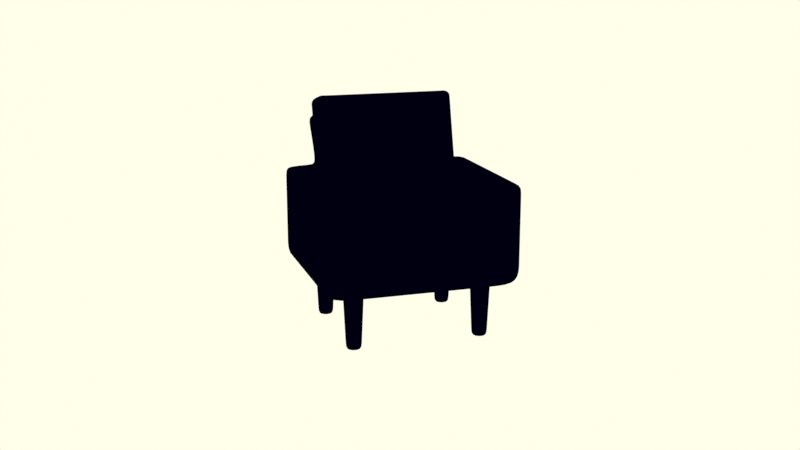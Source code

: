 # Source: prop_chair3.blend  (saved by Blender 4.2.66; exported with 4.5.12 LTS)
import bpy
from mathutils import Matrix  # noqa: F401  (used for matrix-valued properties, if any)

bpy.ops.wm.read_factory_settings(use_empty=True)
scene = bpy.context.scene
scene.name = 'Scene'

# ---- collections
col_collection = bpy.data.collections.new('Collection'); scene.collection.children.link(col_collection)

# ---- materials (node trees are filled in below, after node groups)
mat_chair_body = bpy.data.materials.new('Chair Body')
mat_border = bpy.data.materials.new('Border')
mat_border.use_backface_culling = True
mat_floor = bpy.data.materials.new('Floor')

# ---- material node trees
mat_chair_body.use_nodes = True; mat_chair_body.node_tree.nodes.clear()
_N = mat_chair_body.node_tree.nodes; _L = mat_chair_body.node_tree.links
n0 = _N.new('ShaderNodeBsdfPrincipled'); n0.name = 'Principled BSDF'; n0.location = (10, 300)
n1 = _N.new('ShaderNodeOutputMaterial'); n1.name = 'Material Output'; n1.location = (689, 304)
n2 = _N.new('ShaderNodeShaderToRGB'); n2.name = 'Shader to RGB'; n2.location = (280, 336)
n3 = _N.new('ShaderNodeValToRGB'); n3.name = 'Color Ramp'; n3.location = (430, 389)
n3.color_ramp.interpolation = 'CONSTANT'
while len(n3.color_ramp.elements) > 1: n3.color_ramp.elements.remove(n3.color_ramp.elements[-1])
n3.color_ramp.elements[0].position = 0.0; n3.color_ramp.elements[0].color = (0.0, 0.0, 0.01161, 1.0)
_e = n3.color_ramp.elements.new(0.1534); _e.color = (0.02029, 0.02122, 0.06125, 1.0)
_e = n3.color_ramp.elements.new(0.3614); _e.color = (0.04666, 0.04817, 0.0999, 1.0)
_e = n3.color_ramp.elements.new(0.8955); _e.color = (0.6038, 0.6038, 0.807, 1.0)
_L.new(n0.outputs[0], n2.inputs[0])
_L.new(n2.outputs[0], n3.inputs[0])
_L.new(n3.outputs[0], n1.inputs[0])
n1.is_active_output = True
mat_border.use_nodes = True; mat_border.node_tree.nodes.clear()
_N = mat_border.node_tree.nodes; _L = mat_border.node_tree.links
n0 = _N.new('ShaderNodeOutputMaterial'); n0.name = 'Material Output'; n0.location = (300, 300)
n1 = _N.new('ShaderNodeEmission'); n1.name = 'Emission'; n1.location = (57, 302)
n1.inputs[0].default_value = (0.0, 0.0, 0.005133, 1.0)
_L.new(n1.outputs[0], n0.inputs[0])
n0.is_active_output = True
mat_floor.use_nodes = True; mat_floor.node_tree.nodes.clear()
_N = mat_floor.node_tree.nodes; _L = mat_floor.node_tree.links
n0 = _N.new('ShaderNodeBsdfPrincipled'); n0.name = 'Principled BSDF'; n0.location = (10, 300)
n1 = _N.new('ShaderNodeOutputMaterial'); n1.name = 'Material Output'; n1.location = (689, 304)
n2 = _N.new('ShaderNodeShaderToRGB'); n2.name = 'Shader to RGB'; n2.location = (280, 336)
n3 = _N.new('ShaderNodeValToRGB'); n3.name = 'Color Ramp'; n3.location = (430, 389)
n3.color_ramp.interpolation = 'CONSTANT'
while len(n3.color_ramp.elements) > 1: n3.color_ramp.elements.remove(n3.color_ramp.elements[-1])
n3.color_ramp.elements[0].position = 0.0; n3.color_ramp.elements[0].color = (0.9911, 0.9911, 0.5972, 1.0)
_e = n3.color_ramp.elements.new(0.1534); _e.color = (0.9911, 0.9911, 0.6654, 1.0)
_e = n3.color_ramp.elements.new(0.3614); _e.color = (1.0, 1.0, 0.8228, 1.0)
_e = n3.color_ramp.elements.new(0.8955); _e.color = (0.9346, 1.0, 0.8269, 1.0)
_L.new(n0.outputs[0], n2.inputs[0])
_L.new(n2.outputs[0], n3.inputs[0])
_L.new(n3.outputs[0], n1.inputs[0])
n1.is_active_output = True

# ---- world
world_world = bpy.data.worlds.new('World'); scene.world = world_world
world_world.use_nodes = True; world_world.node_tree.nodes.clear()
_N = world_world.node_tree.nodes; _L = world_world.node_tree.links
n0 = _N.new('ShaderNodeOutputWorld'); n0.name = 'World Output'; n0.location = (300, 300)
n1 = _N.new('ShaderNodeBackground'); n1.name = 'Background'; n1.location = (10, 300)
n1.inputs[0].default_value = (0.05088, 0.05088, 0.05088, 1.0)
_L.new(n1.outputs[0], n0.inputs[0])
n0.is_active_output = True
world_world.color = (0.05088, 0.05088, 0.05088)
world_world.sun_shadow_jitter_overblur = 0.0

# ---- cameras
cam_camera = bpy.data.cameras.new('Camera')
cam_camera.clip_end = 100.0
cam_camera.ortho_scale = 7.314

# ---- lights
light_light = bpy.data.lights.new('Light', 'POINT')
light_light.use_shadow = False
light_light.energy = 300.0
light_light.shadow_soft_size = 1.456
light_spot = bpy.data.lights.new('Spot', 'SPOT')
light_spot.use_shadow = False
light_spot.energy = 3000.0
light_spot.spot_size = 0.8827

# ---- meshes
me_cube_001 = bpy.data.meshes.new('Cube.001')
me_cube_001.from_pydata([(-1.0, -1.0, -1.0), (-1.0, -1.0, 1.0), (-1.0, 1.0, -1.0), (-1.0, 1.0, 1.0), (1.0, -1.0, -1.0), (1.0, -1.0, 1.0), (1.0, 1.0, -1.0), (1.0, 1.0, 1.0), (0.9175, 1.0, -1.0), (-0.9175, 1.0, -1.0), (-0.9175, 1.0, 1.0), (0.9175, 1.0, 1.0), (-0.9175, -1.0, -1.0), (0.9175, -1.0, -1.0), (0.9175, -1.0, 1.0), (-0.9175, -1.0, 1.0), (-1.0, 0.868, -1.0), (-1.0, -0.868, -1.0), (-1.0, -0.868, 1.0), (-1.0, 0.868, 1.0), (1.0, -0.868, -1.0), (1.0, 0.868, -1.0), (1.0, 0.868, 1.0), (1.0, -0.868, 1.0), (0.9175, 0.868, 1.0), (0.9175, -0.868, 1.0), (-0.9175, 0.868, 1.0), (-0.9175, -0.868, 1.0), (-0.9175, 0.868, -1.0), (-0.9175, -0.868, -1.0), (0.9175, 0.868, -1.0), (0.9175, -0.868, -1.0), (-1.0, -1.0, 0.0), (-1.0, 1.0, 0.0), (1.0, 1.0, 0.0), (1.0, -1.0, 0.0), (0.9175, -1.0, 0.0), (-0.9175, -1.0, 0.0), (-0.9175, 1.0, 0.0), (0.9175, 1.0, 0.0), (1.0, 0.868, 0.0), (1.0, -0.868, 0.0), (-1.0, -0.868, 0.0), (-1.0, 0.868, 0.0)], [], [(43, 19, 3, 33), (39, 11, 7, 34), (41, 23, 5, 35), (37, 15, 1, 32), (31, 20, 4, 13), (27, 18, 1, 15), (23, 25, 14, 5), (25, 27, 15, 14), (17, 29, 12, 0), (29, 31, 13, 12), (35, 5, 14, 36), (36, 14, 15, 37), (33, 3, 10, 38), (38, 10, 11, 39), (9, 8, 30, 28), (28, 30, 31, 29), (2, 9, 28, 16), (16, 28, 29, 17), (11, 10, 26, 24), (24, 26, 27, 25), (7, 11, 24, 22), (22, 24, 25, 23), (10, 3, 19, 26), (26, 19, 18, 27), (8, 6, 21, 30), (30, 21, 20, 31), (34, 7, 22, 40), (40, 22, 23, 41), (32, 1, 18, 42), (42, 18, 19, 43), (17, 42, 43, 16), (0, 32, 42, 17), (21, 40, 41, 20), (6, 34, 40, 21), (9, 38, 39, 8), (2, 33, 38, 9), (13, 36, 37, 12), (4, 35, 36, 13), (12, 37, 32, 0), (20, 41, 35, 4), (8, 39, 34, 6), (16, 43, 33, 2)])
me_cube_001.polygons.foreach_set('use_smooth', [True] * 42)
_uv = me_cube_001.uv_layers.new(name='UVMap')
_uv.uv.foreach_set('vector', [0.5, 0.2335, 0.625, 0.2335, 0.625, 0.25, 0.5, 0.25, 0.5, 0.4897, 0.625, 0.4897, 0.625, 0.5, 0.5, 0.5, 0.5, 0.7335, 0.625, 0.7335, 0.625, 0.75, 0.5, 0.75, 0.5, 0.9897, 0.625, 0.9897, 0.625, 1.0, 0.5, 1.0, 0.3647, 0.7335, 0.375, 0.7335, 0.375, 0.75, 0.3647, 0.75, 0.8647, 0.7335, 0.875, 0.7335, 0.875, 0.75, 0.8647, 0.75, 0.625, 0.7335, 0.6353, 0.7335, 0.6353, 0.75, 0.625, 0.75, 0.6353, 0.7335, 0.8647, 0.7335, 0.8647, 0.75, 0.6353, 0.75, 0.125, 0.7335, 0.1353, 0.7335, 0.1353, 0.75, 0.125, 0.75, 0.1353, 0.7335, 0.3647, 0.7335, 0.3647, 0.75, 0.1353, 0.75, 0.5, 0.75, 0.625, 0.75, 0.625, 0.7603, 0.5, 0.7603, 0.5, 0.7603, 0.625, 0.7603, 0.625, 0.9897, 0.5, 0.9897, 0.5, 0.25, 0.625, 0.25, 0.625, 0.2603, 0.5, 0.2603, 0.5, 0.2603, 0.625, 0.2603, 0.625, 0.4897, 0.5, 0.4897, 0.1353, 0.5, 0.3647, 0.5, 0.3647, 0.5165, 0.1353, 0.5165, 0.1353, 0.5165, 0.3647, 0.5165, 0.3647, 0.7335, 0.1353, 0.7335, 0.125, 0.5, 0.1353, 0.5, 0.1353, 0.5165, 0.125, 0.5165, 0.125, 0.5165, 0.1353, 0.5165, 0.1353, 0.7335, 0.125, 0.7335, 0.6353, 0.5, 0.8647, 0.5, 0.8647, 0.5165, 0.6353, 0.5165, 0.6353, 0.5165, 0.8647, 0.5165, 0.8647, 0.7335, 0.6353, 0.7335, 0.625, 0.5, 0.6353, 0.5, 0.6353, 0.5165, 0.625, 0.5165, 0.625, 0.5165, 0.6353, 0.5165, 0.6353, 0.7335, 0.625, 0.7335, 0.8647, 0.5, 0.875, 0.5, 0.875, 0.5165, 0.8647, 0.5165, 0.8647, 0.5165, 0.875, 0.5165, 0.875, 0.7335, 0.8647, 0.7335, 0.3647, 0.5, 0.375, 0.5, 0.375, 0.5165, 0.3647, 0.5165, 0.3647, 0.5165, 0.375, 0.5165, 0.375, 0.7335, 0.3647, 0.7335, 0.5, 0.5, 0.625, 0.5, 0.625, 0.5165, 0.5, 0.5165, 0.5, 0.5165, 0.625, 0.5165, 0.625, 0.7335, 0.5, 0.7335, 0.5, 0.0, 0.625, 0.0, 0.625, 0.0165, 0.5, 0.0165, 0.5, 0.0165, 0.625, 0.0165, 0.625, 0.2335, 0.5, 0.2335, 0.375, 0.0165, 0.5, 0.0165, 0.5, 0.2335, 0.375, 0.2335, 0.375, 0.0, 0.5, 0.0, 0.5, 0.0165, 0.375, 0.0165, 0.375, 0.5165, 0.5, 0.5165, 0.5, 0.7335, 0.375, 0.7335, 0.375, 0.5, 0.5, 0.5, 0.5, 0.5165, 0.375, 0.5165, 0.375, 0.2603, 0.5, 0.2603, 0.5, 0.4897, 0.375, 0.4897, 0.375, 0.25, 0.5, 0.25, 0.5, 0.2603, 0.375, 0.2603, 0.375, 0.7603, 0.5, 0.7603, 0.5, 0.9897, 0.375, 0.9897, 0.375, 0.75, 0.5, 0.75, 0.5, 0.7603, 0.375, 0.7603, 0.375, 0.9897, 0.5, 0.9897, 0.5, 1.0, 0.375, 1.0, 0.375, 0.7335, 0.5, 0.7335, 0.5, 0.75, 0.375, 0.75, 0.375, 0.4897, 0.5, 0.4897, 0.5, 0.5, 0.375, 0.5, 0.375, 0.2335, 0.5, 0.2335, 0.5, 0.25, 0.375, 0.25])
me_cube_001.materials.append(mat_chair_body)
me_cube_001.materials.append(mat_border)
me_cube_001.update()
me_cube_003 = bpy.data.meshes.new('Cube.003')
me_cube_003.from_pydata([(-1.0, -1.0, -1.0), (-1.0, -1.0, 1.0), (-1.0, 1.0, -1.0), (-1.0, 1.0, 1.0), (-0.7021, 1.0, -1.0), (-0.7021, -1.0, 1.0), (-0.7021, 1.0, 1.0), (-0.7021, -1.0, -1.0), (-1.0, -0.7652, -1.0), (-1.0, -0.7652, 1.0), (-0.7021, -0.7652, -1.0), (-0.7021, -0.7652, 1.0), (-1.0, -0.7652, 6.716), (-1.0, 1.0, 6.716), (-0.7021, -1.0, 6.716), (-1.0, -1.0, 6.716), (-0.7021, 1.0, 6.716), (-0.7021, -0.7652, 6.716), (-1.0, -0.7156, 1.0), (-1.0, -0.7156, -1.0), (-0.7021, -0.7156, -1.0), (-0.7021, -0.7156, 1.0), (-1.0, -0.7156, 6.716), (-0.7021, -0.7156, 6.716), (-0.05828, 1.0, 1.0), (-0.05828, -1.0, -1.0), (-0.05828, 1.0, -1.0), (-0.05828, -1.0, 1.0), (-0.05828, -0.7652, 1.0), (-0.05828, -0.7652, -1.0), (-0.07685, -1.0, 6.716), (-0.05828, -0.7652, 6.716), (-0.05828, -0.7156, -1.0), (-0.05828, -0.7156, 1.0), (-0.7021, -0.7652, 6.401), (-1.0, -0.7652, 6.401), (-1.0, 1.0, 6.401), (-0.7021, -1.0, 6.401), (-1.0, -1.0, 6.401), (-0.7021, 1.0, 6.401), (-0.7021, -0.7156, 6.401), (-1.0, -0.7156, 6.401), (-0.05828, -0.7652, 6.401), (-0.07685, -1.0, 6.401), (-1.0, 0.8201, 1.0), (-1.0, 0.8201, 6.716), (-1.0, 0.8201, -1.0), (-0.7021, 0.8201, -1.0), (-0.7021, 0.8201, 1.0), (-0.7021, 0.8201, 6.716), (-0.05828, 0.8201, 1.0), (-0.05828, 0.8201, -1.0), (-1.0, 0.8201, 6.401), (-0.7021, 0.8201, 6.401), (-1.0, 1.0, 1.205), (-0.7021, -1.0, 1.205), (-1.0, -1.0, 1.205), (-0.7021, -0.7652, 1.205), (-1.0, -0.7652, 1.205), (-0.7021, 1.0, 1.205), (-0.7021, -0.7156, 1.205), (-1.0, -0.7156, 1.205), (-0.05828, -0.7652, 1.205), (-0.05828, -1.0, 1.205), (-0.7021, 0.8201, 1.205), (-1.0, 0.8201, 1.205), (-0.08642, -1.198, 11.0), (-0.7266, -1.141, 10.76), (-0.7098, -0.9141, 11.12), (-0.06964, -0.9708, 11.36), (-0.07685, -1.17, 10.26), (-0.7002, -0.8856, 10.38), (-0.05828, -0.9423, 10.62), (-0.717, -1.113, 10.02), (-1.0, -0.8274, -1.0), (-1.0, -0.9378, -1.0), (-0.7021, -0.8274, -1.0), (-0.7021, -0.9378, -1.0), (-1.0, -0.9378, 1.0), (-1.0, -0.8274, 1.0), (-0.7021, -0.8274, 6.716), (-0.7021, -0.9378, 6.716), (-1.0, -0.9378, 6.716), (-1.0, -0.8274, 6.716), (-0.05828, -0.8274, -1.0), (-0.05828, -0.9378, -1.0), (-1.0, -0.9378, 6.401), (-1.0, -0.8274, 6.401), (-1.0, -0.9378, 1.205), (-1.0, -0.8274, 1.205), (-0.7142, -0.9744, 11.02), (-0.7221, -1.081, 10.86), (-0.07409, -1.031, 11.26), (-0.08198, -1.138, 11.1), (-0.7125, -1.053, 10.12), (-0.7047, -0.9459, 10.28), (-0.07685, -1.05, 7.173), (-0.05828, -0.823, 7.525), (-0.6601, -0.7663, 7.286), (-0.6769, -0.9937, 6.933), (-0.6646, -0.8266, 7.192), (-0.6725, -0.9334, 7.027), (1.0, -1.0, -1.0), (1.0, -1.0, 1.0), (1.0, 1.0, -1.0), (1.0, 1.0, 1.0), (0.7021, 1.0, -1.0), (0.7021, -1.0, 1.0), (0.7021, 1.0, 1.0), (0.7021, -1.0, -1.0), (1.0, -0.7652, -1.0), (1.0, -0.7652, 1.0), (0.7021, -0.7652, -1.0), (0.7021, -0.7652, 1.0), (1.0, -0.7652, 6.716), (1.0, 1.0, 6.716), (0.7021, -1.0, 6.716), (1.0, -1.0, 6.716), (0.7021, 1.0, 6.716), (0.7021, -0.7652, 6.716), (1.0, -0.7156, 1.0), (1.0, -0.7156, -1.0), (0.7021, -0.7156, -1.0), (0.7021, -0.7156, 1.0), (1.0, -0.7156, 6.716), (0.7021, -0.7156, 6.716), (0.05828, 1.0, 1.0), (0.05828, -1.0, -1.0), (0.05828, 1.0, -1.0), (0.05828, -1.0, 1.0), (0.05828, -0.7652, 1.0), (0.05828, -0.7652, -1.0), (0.07685, -1.0, 6.716), (0.05828, -0.7652, 6.716), (0.05828, -0.7156, -1.0), (0.05828, -0.7156, 1.0), (0.7021, -0.7652, 6.401), (1.0, -0.7652, 6.401), (1.0, 1.0, 6.401), (0.7021, -1.0, 6.401), (1.0, -1.0, 6.401), (0.7021, 1.0, 6.401), (0.7021, -0.7156, 6.401), (1.0, -0.7156, 6.401), (0.05828, -0.7652, 6.401), (0.07685, -1.0, 6.401), (1.0, 0.8201, 1.0), (1.0, 0.8201, 6.716), (1.0, 0.8201, -1.0), (0.7021, 0.8201, -1.0), (0.7021, 0.8201, 1.0), (0.7021, 0.8201, 6.716), (0.05828, 0.8201, 1.0), (0.05828, 0.8201, -1.0), (1.0, 0.8201, 6.401), (0.7021, 0.8201, 6.401), (1.0, 1.0, 1.205), (0.7021, -1.0, 1.205), (1.0, -1.0, 1.205), (0.7021, -0.7652, 1.205), (1.0, -0.7652, 1.205), (0.7021, 1.0, 1.205), (0.7021, -0.7156, 1.205), (1.0, -0.7156, 1.205), (0.05828, -0.7652, 1.205), (0.05828, -1.0, 1.205), (0.7021, 0.8201, 1.205), (1.0, 0.8201, 1.205), (0.08642, -1.198, 11.0), (0.7266, -1.141, 10.76), (0.7098, -0.9141, 11.12), (0.06964, -0.9708, 11.36), (0.07685, -1.17, 10.26), (0.7002, -0.8856, 10.38), (0.05828, -0.9423, 10.62), (0.717, -1.113, 10.02), (1.0, -0.8274, -1.0), (1.0, -0.9378, -1.0), (0.7021, -0.8274, -1.0), (0.7021, -0.9378, -1.0), (1.0, -0.9378, 1.0), (1.0, -0.8274, 1.0), (0.7021, -0.8274, 6.716), (0.7021, -0.9378, 6.716), (1.0, -0.9378, 6.716), (1.0, -0.8274, 6.716), (0.05828, -0.8274, -1.0), (0.05828, -0.9378, -1.0), (1.0, -0.9378, 6.401), (1.0, -0.8274, 6.401), (1.0, -0.9378, 1.205), (1.0, -0.8274, 1.205), (0.7142, -0.9744, 11.02), (0.7221, -1.081, 10.86), (0.07409, -1.031, 11.26), (0.08198, -1.138, 11.1), (0.7125, -1.053, 10.12), (0.7047, -0.9459, 10.28), (0.07685, -1.05, 7.173), (0.05828, -0.823, 7.525), (0.6601, -0.7663, 7.286), (0.6769, -0.9937, 6.933), (0.6646, -0.8266, 7.192), (0.6725, -0.9334, 7.027)], [], [(46, 44, 3, 2), (7, 5, 1, 0), (2, 3, 6, 4), (75, 77, 7, 0), (41, 35, 12, 22), (25, 27, 5, 7), (33, 21, 11, 28), (19, 20, 10, 8), (42, 34, 17, 31), (74, 79, 9, 8), (81, 82, 15, 14), (23, 22, 12, 17), (38, 37, 14, 15), (53, 39, 16, 49), (39, 36, 13, 16), (86, 38, 15, 82), (34, 40, 23, 17), (49, 45, 22, 23), (46, 47, 20, 19), (50, 48, 21, 33), (52, 41, 22, 45), (8, 9, 18, 19), (47, 51, 32, 20), (20, 32, 29, 10), (4, 6, 24, 26), (77, 85, 25, 7), (37, 43, 30, 14), (55, 63, 43, 37), (65, 61, 41, 52), (57, 60, 40, 34), (88, 56, 38, 86), (59, 54, 36, 39), (64, 59, 39, 53), (56, 55, 37, 38), (62, 57, 34, 42), (61, 58, 35, 41), (60, 64, 53, 40), (54, 65, 52, 36), (4, 26, 51, 47), (36, 52, 45, 13), (24, 6, 48, 50), (2, 4, 47, 46), (16, 13, 45, 49), (40, 53, 49, 23), (19, 18, 44, 46), (3, 44, 65, 54), (21, 48, 64, 60), (18, 9, 58, 61), (28, 11, 57, 62), (1, 5, 55, 56), (48, 6, 59, 64), (6, 3, 54, 59), (78, 1, 56, 88), (11, 21, 60, 57), (44, 18, 61, 65), (5, 27, 63, 55), (93, 91, 67, 66), (72, 71, 68, 69), (94, 73, 67, 91), (73, 70, 66, 67), (99, 96, 70, 73), (101, 99, 73, 94), (97, 98, 71, 72), (98, 100, 95, 71), (100, 101, 94, 95), (71, 95, 90, 68), (95, 94, 91, 90), (69, 68, 90, 92), (92, 90, 91, 93), (9, 79, 89, 58), (79, 78, 88, 89), (58, 89, 87, 35), (89, 88, 86, 87), (10, 29, 84, 76), (76, 84, 85, 77), (35, 87, 83, 12), (87, 86, 82, 83), (17, 12, 83, 80), (80, 83, 82, 81), (0, 1, 78, 75), (75, 78, 79, 74), (8, 10, 76, 74), (74, 76, 77, 75), (80, 81, 101, 100), (17, 80, 100, 98), (31, 17, 98, 97), (81, 14, 99, 101), (14, 30, 96, 99), (148, 104, 105, 146), (109, 102, 103, 107), (104, 106, 108, 105), (177, 102, 109, 179), (143, 124, 114, 137), (127, 109, 107, 129), (135, 130, 113, 123), (121, 110, 112, 122), (144, 133, 119, 136), (176, 110, 111, 181), (183, 116, 117, 184), (125, 119, 114, 124), (140, 117, 116, 139), (155, 151, 118, 141), (141, 118, 115, 138), (188, 184, 117, 140), (136, 119, 125, 142), (151, 125, 124, 147), (148, 121, 122, 149), (152, 135, 123, 150), (154, 147, 124, 143), (110, 121, 120, 111), (149, 122, 134, 153), (122, 112, 131, 134), (106, 128, 126, 108), (179, 109, 127, 187), (139, 116, 132, 145), (157, 139, 145, 165), (167, 154, 143, 163), (159, 136, 142, 162), (190, 188, 140, 158), (161, 141, 138, 156), (166, 155, 141, 161), (158, 140, 139, 157), (164, 144, 136, 159), (163, 143, 137, 160), (162, 142, 155, 166), (156, 138, 154, 167), (106, 149, 153, 128), (138, 115, 147, 154), (126, 152, 150, 108), (104, 148, 149, 106), (118, 151, 147, 115), (142, 125, 151, 155), (121, 148, 146, 120), (105, 156, 167, 146), (123, 162, 166, 150), (120, 163, 160, 111), (130, 164, 159, 113), (103, 158, 157, 107), (150, 166, 161, 108), (108, 161, 156, 105), (180, 190, 158, 103), (113, 159, 162, 123), (146, 167, 163, 120), (107, 157, 165, 129), (195, 168, 169, 193), (174, 171, 170, 173), (196, 193, 169, 175), (175, 169, 168, 172), (201, 175, 172, 198), (203, 196, 175, 201), (199, 174, 173, 200), (200, 173, 197, 202), (202, 197, 196, 203), (173, 170, 192, 197), (197, 192, 193, 196), (171, 194, 192, 170), (194, 195, 193, 192), (111, 160, 191, 181), (181, 191, 190, 180), (160, 137, 189, 191), (191, 189, 188, 190), (112, 178, 186, 131), (178, 179, 187, 186), (137, 114, 185, 189), (189, 185, 184, 188), (119, 182, 185, 114), (182, 183, 184, 185), (102, 177, 180, 103), (177, 176, 181, 180), (110, 176, 178, 112), (176, 177, 179, 178), (182, 202, 203, 183), (119, 200, 202, 182), (133, 199, 200, 119), (183, 203, 201, 116), (116, 201, 198, 132), (152, 126, 24, 50), (126, 128, 26, 24), (128, 153, 51, 26), (153, 134, 32, 51), (134, 131, 29, 32), (131, 186, 84, 29), (186, 187, 85, 84), (187, 127, 25, 85), (127, 129, 27, 25), (129, 165, 63, 27), (165, 145, 43, 63), (145, 132, 30, 43), (132, 198, 96, 30), (198, 172, 70, 96), (172, 168, 66, 70), (168, 195, 93, 66), (195, 194, 92, 93), (194, 171, 69, 92), (171, 174, 72, 69), (174, 199, 97, 72), (199, 133, 31, 97), (133, 144, 42, 31), (144, 164, 62, 42), (164, 130, 28, 62), (130, 135, 33, 28), (135, 152, 50, 33)])
me_cube_003.polygons.foreach_set('use_smooth', [True] * 202)
_uv = me_cube_003.uv_layers.new(name='UVMap')
_uv.uv.foreach_set('vector', [0.375, 0.2275, 0.625, 0.2275, 0.625, 0.25, 0.375, 0.25, 0.375, 0.9628, 0.625, 0.9628, 0.625, 1.0, 0.375, 1.0, 0.375, 0.25, 0.625, 0.25, 0.625, 0.2872, 0.375, 0.2872, 0.125, 0.7422, 0.1622, 0.7422, 0.1622, 0.75, 0.125, 0.75, 0.625, 0.03555, 0.625, 0.02936, 0.625, 0.02936, 0.625, 0.03555, 0.375, 0.8823, 0.625, 0.8823, 0.625, 0.9628, 0.375, 0.9628, 0.7573, 0.7144, 0.8378, 0.7144, 0.8378, 0.7206, 0.7573, 0.7206, 0.125, 0.7144, 0.1622, 0.7144, 0.1622, 0.7206, 0.125, 0.7206, 0.7573, 0.7206, 0.8378, 0.7206, 0.8378, 0.7206, 0.7573, 0.7206, 0.375, 0.02157, 0.625, 0.02157, 0.625, 0.02936, 0.375, 0.02936, 0.8378, 0.7422, 0.875, 0.7422, 0.875, 0.75, 0.8378, 0.75, 0.8378, 0.7144, 0.875, 0.7144, 0.875, 0.7206, 0.8378, 0.7206, 0.625, 1.0, 0.625, 0.9628, 0.625, 0.9628, 0.625, 1.0, 0.8378, 0.5225, 0.8378, 0.5, 0.8378, 0.5, 0.8378, 0.5225, 0.625, 0.2872, 0.625, 0.25, 0.625, 0.25, 0.625, 0.2872, 0.625, 0.007781, 0.625, 0.0, 0.625, 0.0, 0.625, 0.007781, 0.8378, 0.7206, 0.8378, 0.7144, 0.8378, 0.7144, 0.8378, 0.7206, 0.8378, 0.5225, 0.875, 0.5225, 0.875, 0.7144, 0.8378, 0.7144, 0.125, 0.5225, 0.1622, 0.5225, 0.1622, 0.7144, 0.125, 0.7144, 0.7573, 0.5225, 0.8378, 0.5225, 0.8378, 0.7144, 0.7573, 0.7144, 0.625, 0.2275, 0.625, 0.03555, 0.625, 0.03555, 0.625, 0.2275, 0.375, 0.02936, 0.625, 0.02936, 0.625, 0.03555, 0.375, 0.03555, 0.1622, 0.5225, 0.2427, 0.5225, 0.2427, 0.7144, 0.1622, 0.7144, 0.1622, 0.7144, 0.2427, 0.7144, 0.2427, 0.7206, 0.1622, 0.7206, 0.375, 0.2872, 0.625, 0.2872, 0.625, 0.3677, 0.375, 0.3677, 0.1622, 0.7422, 0.2427, 0.7422, 0.2427, 0.75, 0.1622, 0.75, 0.625, 0.9628, 0.625, 0.8823, 0.625, 0.8823, 0.625, 0.9628, 0.625, 0.9628, 0.625, 0.8823, 0.625, 0.8823, 0.625, 0.9628, 0.625, 0.2275, 0.625, 0.03555, 0.625, 0.03555, 0.625, 0.2275, 0.8378, 0.7206, 0.8378, 0.7144, 0.8378, 0.7144, 0.8378, 0.7206, 0.625, 0.007781, 0.625, 0.0, 0.625, 0.0, 0.625, 0.007781, 0.625, 0.2872, 0.625, 0.25, 0.625, 0.25, 0.625, 0.2872, 0.8378, 0.5225, 0.8378, 0.5, 0.8378, 0.5, 0.8378, 0.5225, 0.625, 1.0, 0.625, 0.9628, 0.625, 0.9628, 0.625, 1.0, 0.7573, 0.7206, 0.8378, 0.7206, 0.8378, 0.7206, 0.7573, 0.7206, 0.625, 0.03555, 0.625, 0.02936, 0.625, 0.02936, 0.625, 0.03555, 0.8378, 0.7144, 0.8378, 0.5225, 0.8378, 0.5225, 0.8378, 0.7144, 0.625, 0.25, 0.625, 0.2275, 0.625, 0.2275, 0.625, 0.25, 0.1622, 0.5, 0.2427, 0.5, 0.2427, 0.5225, 0.1622, 0.5225, 0.625, 0.25, 0.625, 0.2275, 0.625, 0.2275, 0.625, 0.25, 0.7573, 0.5, 0.8378, 0.5, 0.8378, 0.5225, 0.7573, 0.5225, 0.125, 0.5, 0.1622, 0.5, 0.1622, 0.5225, 0.125, 0.5225, 0.8378, 0.5, 0.875, 0.5, 0.875, 0.5225, 0.8378, 0.5225, 0.8378, 0.7144, 0.8378, 0.5225, 0.8378, 0.5225, 0.8378, 0.7144, 0.375, 0.03555, 0.625, 0.03555, 0.625, 0.2275, 0.375, 0.2275, 0.625, 0.25, 0.625, 0.2275, 0.625, 0.2275, 0.625, 0.25, 0.8378, 0.7144, 0.8378, 0.5225, 0.8378, 0.5225, 0.8378, 0.7144, 0.625, 0.03555, 0.625, 0.02936, 0.625, 0.02936, 0.625, 0.03555, 0.7573, 0.7206, 0.8378, 0.7206, 0.8378, 0.7206, 0.7573, 0.7206, 0.625, 1.0, 0.625, 0.9628, 0.625, 0.9628, 0.625, 1.0, 0.8378, 0.5225, 0.8378, 0.5, 0.8378, 0.5, 0.8378, 0.5225, 0.625, 0.2872, 0.625, 0.25, 0.625, 0.25, 0.625, 0.2872, 0.625, 0.007781, 0.625, 0.0, 0.625, 0.0, 0.625, 0.007781, 0.8378, 0.7206, 0.8378, 0.7144, 0.8378, 0.7144, 0.8378, 0.7206, 0.625, 0.2275, 0.625, 0.03555, 0.625, 0.03555, 0.625, 0.2275, 0.625, 0.9628, 0.625, 0.8823, 0.625, 0.8823, 0.625, 0.9628, 0.7573, 0.7422, 0.8378, 0.7422, 0.8378, 0.75, 0.7573, 0.75, 0.7573, 0.7206, 0.8378, 0.7206, 0.8378, 0.7206, 0.7573, 0.7206, 0.8378, 0.7422, 0.8378, 0.75, 0.8378, 0.75, 0.8378, 0.7422, 0.625, 0.9628, 0.625, 0.8823, 0.625, 0.8823, 0.625, 0.9628, 0.625, 0.9628, 0.625, 0.8823, 0.625, 0.8823, 0.625, 0.9628, 0.8378, 0.7422, 0.8378, 0.75, 0.8378, 0.75, 0.8378, 0.7422, 0.7573, 0.7206, 0.8378, 0.7206, 0.8378, 0.7206, 0.7573, 0.7206, 0.8378, 0.7206, 0.8378, 0.7284, 0.8378, 0.7284, 0.8378, 0.7206, 0.8378, 0.7284, 0.8378, 0.7422, 0.8378, 0.7422, 0.8378, 0.7284, 0.8378, 0.7206, 0.8378, 0.7284, 0.8378, 0.7284, 0.8378, 0.7206, 0.8378, 0.7284, 0.8378, 0.7422, 0.8378, 0.7422, 0.8378, 0.7284, 0.7573, 0.7206, 0.8378, 0.7206, 0.8378, 0.7284, 0.7573, 0.7284, 0.7573, 0.7284, 0.8378, 0.7284, 0.8378, 0.7422, 0.7573, 0.7422, 0.625, 0.02936, 0.625, 0.02157, 0.625, 0.02157, 0.625, 0.02936, 0.625, 0.02157, 0.625, 0.007781, 0.625, 0.007781, 0.625, 0.02157, 0.625, 0.02936, 0.625, 0.02157, 0.625, 0.02157, 0.625, 0.02936, 0.625, 0.02157, 0.625, 0.007781, 0.625, 0.007781, 0.625, 0.02157, 0.1622, 0.7206, 0.2427, 0.7206, 0.2427, 0.7284, 0.1622, 0.7284, 0.1622, 0.7284, 0.2427, 0.7284, 0.2427, 0.7422, 0.1622, 0.7422, 0.625, 0.02936, 0.625, 0.02157, 0.625, 0.02157, 0.625, 0.02936, 0.625, 0.02157, 0.625, 0.007781, 0.625, 0.007781, 0.625, 0.02157, 0.8378, 0.7206, 0.875, 0.7206, 0.875, 0.7284, 0.8378, 0.7284, 0.8378, 0.7284, 0.875, 0.7284, 0.875, 0.7422, 0.8378, 0.7422, 0.375, 0.0, 0.625, 0.0, 0.625, 0.007781, 0.375, 0.007781, 0.375, 0.007781, 0.625, 0.007781, 0.625, 0.02157, 0.375, 0.02157, 0.125, 0.7206, 0.1622, 0.7206, 0.1622, 0.7284, 0.125, 0.7284, 0.125, 0.7284, 0.1622, 0.7284, 0.1622, 0.7422, 0.125, 0.7422, 0.8378, 0.7284, 0.8378, 0.7422, 0.8378, 0.7422, 0.8378, 0.7284, 0.8378, 0.7206, 0.8378, 0.7284, 0.8378, 0.7284, 0.8378, 0.7206, 0.7573, 0.7206, 0.8378, 0.7206, 0.8378, 0.7206, 0.7573, 0.7206, 0.8378, 0.7422, 0.8378, 0.75, 0.8378, 0.75, 0.8378, 0.7422, 0.625, 0.9628, 0.625, 0.8823, 0.625, 0.8823, 0.625, 0.9628, 0.375, 0.2275, 0.375, 0.25, 0.625, 0.25, 0.625, 0.2275, 0.375, 0.9628, 0.375, 1.0, 0.625, 1.0, 0.625, 0.9628, 0.375, 0.25, 0.375, 0.2872, 0.625, 0.2872, 0.625, 0.25, 0.125, 0.7422, 0.125, 0.75, 0.1622, 0.75, 0.1622, 0.7422, 0.625, 0.03555, 0.625, 0.03555, 0.625, 0.02936, 0.625, 0.02936, 0.375, 0.8823, 0.375, 0.9628, 0.625, 0.9628, 0.625, 0.8823, 0.7573, 0.7144, 0.7573, 0.7206, 0.8378, 0.7206, 0.8378, 0.7144, 0.125, 0.7144, 0.125, 0.7206, 0.1622, 0.7206, 0.1622, 0.7144, 0.7573, 0.7206, 0.7573, 0.7206, 0.8378, 0.7206, 0.8378, 0.7206, 0.375, 0.02157, 0.375, 0.02936, 0.625, 0.02936, 0.625, 0.02157, 0.8378, 0.7422, 0.8378, 0.75, 0.875, 0.75, 0.875, 0.7422, 0.8378, 0.7144, 0.8378, 0.7206, 0.875, 0.7206, 0.875, 0.7144, 0.625, 1.0, 0.625, 1.0, 0.625, 0.9628, 0.625, 0.9628, 0.8378, 0.5225, 0.8378, 0.5225, 0.8378, 0.5, 0.8378, 0.5, 0.625, 0.2872, 0.625, 0.2872, 0.625, 0.25, 0.625, 0.25, 0.625, 0.007781, 0.625, 0.007781, 0.625, 0.0, 0.625, 0.0, 0.8378, 0.7206, 0.8378, 0.7206, 0.8378, 0.7144, 0.8378, 0.7144, 0.8378, 0.5225, 0.8378, 0.7144, 0.875, 0.7144, 0.875, 0.5225, 0.125, 0.5225, 0.125, 0.7144, 0.1622, 0.7144, 0.1622, 0.5225, 0.7573, 0.5225, 0.7573, 0.7144, 0.8378, 0.7144, 0.8378, 0.5225, 0.625, 0.2275, 0.625, 0.2275, 0.625, 0.03555, 0.625, 0.03555, 0.375, 0.02936, 0.375, 0.03555, 0.625, 0.03555, 0.625, 0.02936, 0.1622, 0.5225, 0.1622, 0.7144, 0.2427, 0.7144, 0.2427, 0.5225, 0.1622, 0.7144, 0.1622, 0.7206, 0.2427, 0.7206, 0.2427, 0.7144, 0.375, 0.2872, 0.375, 0.3677, 0.625, 0.3677, 0.625, 0.2872, 0.1622, 0.7422, 0.1622, 0.75, 0.2427, 0.75, 0.2427, 0.7422, 0.625, 0.9628, 0.625, 0.9628, 0.625, 0.8823, 0.625, 0.8823, 0.625, 0.9628, 0.625, 0.9628, 0.625, 0.8823, 0.625, 0.8823, 0.625, 0.2275, 0.625, 0.2275, 0.625, 0.03555, 0.625, 0.03555, 0.8378, 0.7206, 0.8378, 0.7206, 0.8378, 0.7144, 0.8378, 0.7144, 0.625, 0.007781, 0.625, 0.007781, 0.625, 0.0, 0.625, 0.0, 0.625, 0.2872, 0.625, 0.2872, 0.625, 0.25, 0.625, 0.25, 0.8378, 0.5225, 0.8378, 0.5225, 0.8378, 0.5, 0.8378, 0.5, 0.625, 1.0, 0.625, 1.0, 0.625, 0.9628, 0.625, 0.9628, 0.7573, 0.7206, 0.7573, 0.7206, 0.8378, 0.7206, 0.8378, 0.7206, 0.625, 0.03555, 0.625, 0.03555, 0.625, 0.02936, 0.625, 0.02936, 0.8378, 0.7144, 0.8378, 0.7144, 0.8378, 0.5225, 0.8378, 0.5225, 0.625, 0.25, 0.625, 0.25, 0.625, 0.2275, 0.625, 0.2275, 0.1622, 0.5, 0.1622, 0.5225, 0.2427, 0.5225, 0.2427, 0.5, 0.625, 0.25, 0.625, 0.25, 0.625, 0.2275, 0.625, 0.2275, 0.7573, 0.5, 0.7573, 0.5225, 0.8378, 0.5225, 0.8378, 0.5, 0.125, 0.5, 0.125, 0.5225, 0.1622, 0.5225, 0.1622, 0.5, 0.8378, 0.5, 0.8378, 0.5225, 0.875, 0.5225, 0.875, 0.5, 0.8378, 0.7144, 0.8378, 0.7144, 0.8378, 0.5225, 0.8378, 0.5225, 0.375, 0.03555, 0.375, 0.2275, 0.625, 0.2275, 0.625, 0.03555, 0.625, 0.25, 0.625, 0.25, 0.625, 0.2275, 0.625, 0.2275, 0.8378, 0.7144, 0.8378, 0.7144, 0.8378, 0.5225, 0.8378, 0.5225, 0.625, 0.03555, 0.625, 0.03555, 0.625, 0.02936, 0.625, 0.02936, 0.7573, 0.7206, 0.7573, 0.7206, 0.8378, 0.7206, 0.8378, 0.7206, 0.625, 1.0, 0.625, 1.0, 0.625, 0.9628, 0.625, 0.9628, 0.8378, 0.5225, 0.8378, 0.5225, 0.8378, 0.5, 0.8378, 0.5, 0.625, 0.2872, 0.625, 0.2872, 0.625, 0.25, 0.625, 0.25, 0.625, 0.007781, 0.625, 0.007781, 0.625, 0.0, 0.625, 0.0, 0.8378, 0.7206, 0.8378, 0.7206, 0.8378, 0.7144, 0.8378, 0.7144, 0.625, 0.2275, 0.625, 0.2275, 0.625, 0.03555, 0.625, 0.03555, 0.625, 0.9628, 0.625, 0.9628, 0.625, 0.8823, 0.625, 0.8823, 0.7573, 0.7422, 0.7573, 0.75, 0.8378, 0.75, 0.8378, 0.7422, 0.7573, 0.7206, 0.7573, 0.7206, 0.8378, 0.7206, 0.8378, 0.7206, 0.8378, 0.7422, 0.8378, 0.7422, 0.8378, 0.75, 0.8378, 0.75, 0.625, 0.9628, 0.625, 0.9628, 0.625, 0.8823, 0.625, 0.8823, 0.625, 0.9628, 0.625, 0.9628, 0.625, 0.8823, 0.625, 0.8823, 0.8378, 0.7422, 0.8378, 0.7422, 0.8378, 0.75, 0.8378, 0.75, 0.7573, 0.7206, 0.7573, 0.7206, 0.8378, 0.7206, 0.8378, 0.7206, 0.8378, 0.7206, 0.8378, 0.7206, 0.8378, 0.7284, 0.8378, 0.7284, 0.8378, 0.7284, 0.8378, 0.7284, 0.8378, 0.7422, 0.8378, 0.7422, 0.8378, 0.7206, 0.8378, 0.7206, 0.8378, 0.7284, 0.8378, 0.7284, 0.8378, 0.7284, 0.8378, 0.7284, 0.8378, 0.7422, 0.8378, 0.7422, 0.7573, 0.7206, 0.7573, 0.7284, 0.8378, 0.7284, 0.8378, 0.7206, 0.7573, 0.7284, 0.7573, 0.7422, 0.8378, 0.7422, 0.8378, 0.7284, 0.625, 0.02936, 0.625, 0.02936, 0.625, 0.02157, 0.625, 0.02157, 0.625, 0.02157, 0.625, 0.02157, 0.625, 0.007781, 0.625, 0.007781, 0.625, 0.02936, 0.625, 0.02936, 0.625, 0.02157, 0.625, 0.02157, 0.625, 0.02157, 0.625, 0.02157, 0.625, 0.007781, 0.625, 0.007781, 0.1622, 0.7206, 0.1622, 0.7284, 0.2427, 0.7284, 0.2427, 0.7206, 0.1622, 0.7284, 0.1622, 0.7422, 0.2427, 0.7422, 0.2427, 0.7284, 0.625, 0.02936, 0.625, 0.02936, 0.625, 0.02157, 0.625, 0.02157, 0.625, 0.02157, 0.625, 0.02157, 0.625, 0.007781, 0.625, 0.007781, 0.8378, 0.7206, 0.8378, 0.7284, 0.875, 0.7284, 0.875, 0.7206, 0.8378, 0.7284, 0.8378, 0.7422, 0.875, 0.7422, 0.875, 0.7284, 0.375, 0.0, 0.375, 0.007781, 0.625, 0.007781, 0.625, 0.0, 0.375, 0.007781, 0.375, 0.02157, 0.625, 0.02157, 0.625, 0.007781, 0.125, 0.7206, 0.125, 0.7284, 0.1622, 0.7284, 0.1622, 0.7206, 0.125, 0.7284, 0.125, 0.7422, 0.1622, 0.7422, 0.1622, 0.7284, 0.8378, 0.7284, 0.8378, 0.7284, 0.8378, 0.7422, 0.8378, 0.7422, 0.8378, 0.7206, 0.8378, 0.7206, 0.8378, 0.7284, 0.8378, 0.7284, 0.7573, 0.7206, 0.7573, 0.7206, 0.8378, 0.7206, 0.8378, 0.7206, 0.8378, 0.7422, 0.8378, 0.7422, 0.8378, 0.75, 0.8378, 0.75, 0.625, 0.9628, 0.625, 0.9628, 0.625, 0.8823, 0.625, 0.8823, 0.7573, 0.5225, 0.7573, 0.5, 0.7573, 0.5, 0.7573, 0.5225, 0.625, 0.3677, 0.375, 0.3677, 0.375, 0.3677, 0.625, 0.3677, 0.2427, 0.5, 0.2427, 0.5225, 0.2427, 0.5225, 0.2427, 0.5, 0.2427, 0.5225, 0.2427, 0.7144, 0.2427, 0.7144, 0.2427, 0.5225, 0.2427, 0.7144, 0.2427, 0.7206, 0.2427, 0.7206, 0.2427, 0.7144, 0.2427, 0.7206, 0.2427, 0.7284, 0.2427, 0.7284, 0.2427, 0.7206, 0.2427, 0.7284, 0.2427, 0.7422, 0.2427, 0.7422, 0.2427, 0.7284, 0.2427, 0.7422, 0.2427, 0.75, 0.2427, 0.75, 0.2427, 0.7422, 0.375, 0.8823, 0.625, 0.8823, 0.625, 0.8823, 0.375, 0.8823, 0.625, 0.8823, 0.625, 0.8823, 0.625, 0.8823, 0.625, 0.8823, 0.625, 0.8823, 0.625, 0.8823, 0.625, 0.8823, 0.625, 0.8823, 0.625, 0.8823, 0.625, 0.8823, 0.625, 0.8823, 0.625, 0.8823, 0.625, 0.8823, 0.625, 0.8823, 0.625, 0.8823, 0.625, 0.8823, 0.625, 0.8823, 0.625, 0.8823, 0.625, 0.8823, 0.625, 0.8823, 0.625, 0.8823, 0.625, 0.8823, 0.625, 0.8823, 0.625, 0.8823, 0.7573, 0.75, 0.7573, 0.7422, 0.7573, 0.7422, 0.7573, 0.75, 0.7573, 0.7422, 0.7573, 0.7284, 0.7573, 0.7284, 0.7573, 0.7422, 0.7573, 0.7284, 0.7573, 0.7206, 0.7573, 0.7206, 0.7573, 0.7284, 0.7573, 0.7206, 0.7573, 0.7206, 0.7573, 0.7206, 0.7573, 0.7206, 0.7573, 0.7206, 0.7573, 0.7206, 0.7573, 0.7206, 0.7573, 0.7206, 0.7573, 0.7206, 0.7573, 0.7206, 0.7573, 0.7206, 0.7573, 0.7206, 0.7573, 0.7206, 0.7573, 0.7206, 0.7573, 0.7206, 0.7573, 0.7206, 0.7573, 0.7206, 0.7573, 0.7206, 0.7573, 0.7206, 0.7573, 0.7206, 0.7573, 0.7206, 0.7573, 0.7206, 0.7573, 0.7206, 0.7573, 0.7206, 0.7573, 0.7206, 0.7573, 0.7144, 0.7573, 0.7144, 0.7573, 0.7206, 0.7573, 0.7144, 0.7573, 0.5225, 0.7573, 0.5225, 0.7573, 0.7144])
me_cube_003.materials.append(mat_chair_body)
me_cube_003.materials.append(mat_border)
me_cube_003.update()
me_cube_004 = bpy.data.meshes.new('Cube.004')
me_cube_004.from_pydata([(-1.0, -1.0, -1.0), (-1.0, -1.0, 1.0), (1.0, -1.0, -1.0), (1.0, -1.0, 1.0), (0.9175, 1.0, -1.0), (-0.9175, 1.0, -1.0), (-0.9175, 1.0, 1.0), (0.9175, 1.0, 1.0), (-0.9175, -1.0, -1.0), (0.9175, -1.0, -1.0), (0.9175, -1.0, 1.0), (-0.9175, -1.0, 1.0), (-1.0, 0.868, -1.0), (-1.0, -0.868, -1.0), (-1.0, -0.868, 1.0), (-1.0, 0.868, 1.0), (1.0, -0.868, -1.0), (1.0, 0.868, -1.0), (1.0, 0.868, 1.0), (1.0, -0.868, 1.0), (0.9175, 0.868, 1.0), (0.9175, -0.868, 1.0), (-0.9175, 0.868, 1.0), (-0.9175, -0.868, 1.0), (-0.9175, 0.868, -1.0), (-0.9175, -0.868, -1.0), (0.9175, 0.868, -1.0), (0.9175, -0.868, -1.0), (-1.0, -1.0, 0.0), (1.0, -1.0, 0.0), (0.9175, -1.0, 0.0), (-0.9175, -1.0, 0.0), (-0.9175, 1.0, 0.0), (0.9175, 1.0, 0.0), (1.0, 0.868, 0.0), (1.0, -0.868, 0.0), (-1.0, -0.868, 0.0), (-1.0, 0.868, 0.0), (-1.0, 0.9287, -1.0), (-0.9287, 1.0, -1.0), (-0.9946, 0.956, -1.0), (-0.9791, 0.9791, -1.0), (-0.956, 0.9946, -1.0), (-0.9287, 1.0, 1.0), (-1.0, 0.9287, 1.0), (-0.956, 0.9946, 1.0), (-0.9791, 0.9791, 1.0), (-0.9946, 0.956, 1.0), (0.9287, 1.0, -1.0), (1.0, 0.9287, -1.0), (0.956, 0.9946, -1.0), (0.9791, 0.9791, -1.0), (0.9946, 0.956, -1.0), (1.0, 0.9287, 1.0), (0.9287, 1.0, 1.0), (0.9946, 0.956, 1.0), (0.9791, 0.9791, 1.0), (0.956, 0.9946, 1.0), (-1.0, 0.9287, 0.0), (-0.9287, 1.0, 0.0), (-0.9946, 0.956, 0.0), (-0.9791, 0.9791, 0.0), (-0.956, 0.9946, 0.0), (0.9287, 1.0, 0.0), (1.0, 0.9287, 0.0), (0.956, 0.9946, 0.0), (0.9791, 0.9791, 0.0), (0.9946, 0.956, 0.0)], [], [(4, 33, 63, 48), (35, 19, 3, 29), (31, 11, 1, 28), (27, 16, 2, 9), (23, 14, 1, 11), (19, 21, 10, 3), (21, 23, 11, 10), (13, 25, 8, 0), (25, 27, 9, 8), (29, 3, 10, 30), (30, 10, 11, 31), (37, 15, 44, 58), (32, 6, 7, 33), (5, 4, 26, 24), (24, 26, 27, 25), (6, 43, 45, 46, 47, 44, 15, 22), (12, 24, 25, 13), (7, 6, 22, 20), (20, 22, 23, 21), (64, 53, 18, 34), (18, 20, 21, 19), (59, 43, 6, 32), (22, 15, 14, 23), (53, 55, 56, 57, 54, 7, 20, 18), (26, 17, 16, 27), (33, 7, 54, 63), (34, 18, 19, 35), (28, 1, 14, 36), (36, 14, 15, 37), (13, 36, 37, 12), (0, 28, 36, 13), (17, 34, 35, 16), (4, 48, 50, 51, 52, 49, 17, 26), (5, 32, 33, 4), (38, 40, 41, 42, 39, 5, 24, 12), (9, 30, 31, 8), (2, 29, 30, 9), (8, 31, 28, 0), (16, 35, 29, 2), (49, 64, 34, 17), (39, 59, 32, 5), (59, 39, 42, 62), (62, 42, 41, 61), (61, 41, 40, 60), (60, 40, 38, 58), (64, 49, 52, 67), (67, 52, 51, 66), (66, 51, 50, 65), (65, 50, 48, 63), (43, 59, 62, 45), (45, 62, 61, 46), (46, 61, 60, 47), (47, 60, 58, 44), (53, 64, 67, 55), (55, 67, 66, 56), (56, 66, 65, 57), (57, 65, 63, 54), (12, 37, 58, 38)])
me_cube_004.polygons.foreach_set('use_smooth', [True] * 58)
_uv = me_cube_004.uv_layers.new(name='UVMap')
_uv.uv.foreach_set('vector', [0.375, 0.4897, 0.5, 0.4897, 0.5, 0.4911, 0.375, 0.4911, 0.5, 0.7335, 0.625, 0.7335, 0.625, 0.75, 0.5, 0.75, 0.5, 0.9897, 0.625, 0.9897, 0.625, 1.0, 0.5, 1.0, 0.3647, 0.7335, 0.375, 0.7335, 0.375, 0.75, 0.3647, 0.75, 0.8647, 0.7335, 0.875, 0.7335, 0.875, 0.75, 0.8647, 0.75, 0.625, 0.7335, 0.6353, 0.7335, 0.6353, 0.75, 0.625, 0.75, 0.6353, 0.7335, 0.8647, 0.7335, 0.8647, 0.75, 0.6353, 0.75, 0.125, 0.7335, 0.1353, 0.7335, 0.1353, 0.75, 0.125, 0.75, 0.1353, 0.7335, 0.3647, 0.7335, 0.3647, 0.75, 0.1353, 0.75, 0.5, 0.75, 0.625, 0.75, 0.625, 0.7603, 0.5, 0.7603, 0.5, 0.7603, 0.625, 0.7603, 0.625, 0.9897, 0.5, 0.9897, 0.5, 0.2335, 0.625, 0.2335, 0.625, 0.2411, 0.5, 0.2411, 0.5, 0.2603, 0.625, 0.2603, 0.625, 0.4897, 0.5, 0.4897, 0.1353, 0.5, 0.3647, 0.5, 0.3647, 0.5165, 0.1353, 0.5165, 0.1353, 0.5165, 0.3647, 0.5165, 0.3647, 0.7335, 0.1353, 0.7335, 0.8647, 0.5, 0.8661, 0.5, 0.8695, 0.5007, 0.8724, 0.5026, 0.8743, 0.5055, 0.875, 0.5089, 0.875, 0.5165, 0.8647, 0.5165, 0.125, 0.5165, 0.1353, 0.5165, 0.1353, 0.7335, 0.125, 0.7335, 0.6353, 0.5, 0.8647, 0.5, 0.8647, 0.5165, 0.6353, 0.5165, 0.6353, 0.5165, 0.8647, 0.5165, 0.8647, 0.7335, 0.6353, 0.7335, 0.5, 0.5089, 0.625, 0.5089, 0.625, 0.5165, 0.5, 0.5165, 0.625, 0.5165, 0.6353, 0.5165, 0.6353, 0.7335, 0.625, 0.7335, 0.5, 0.2589, 0.625, 0.2589, 0.625, 0.2603, 0.5, 0.2603, 0.8647, 0.5165, 0.875, 0.5165, 0.875, 0.7335, 0.8647, 0.7335, 0.625, 0.5089, 0.6257, 0.5055, 0.6276, 0.5026, 0.6305, 0.5007, 0.6339, 0.5, 0.6353, 0.5, 0.6353, 0.5165, 0.625, 0.5165, 0.3647, 0.5165, 0.375, 0.5165, 0.375, 0.7335, 0.3647, 0.7335, 0.5, 0.4897, 0.625, 0.4897, 0.625, 0.4911, 0.5, 0.4911, 0.5, 0.5165, 0.625, 0.5165, 0.625, 0.7335, 0.5, 0.7335, 0.5, 0.0, 0.625, 0.0, 0.625, 0.0165, 0.5, 0.0165, 0.5, 0.0165, 0.625, 0.0165, 0.625, 0.2335, 0.5, 0.2335, 0.375, 0.0165, 0.5, 0.0165, 0.5, 0.2335, 0.375, 0.2335, 0.375, 0.0, 0.5, 0.0, 0.5, 0.0165, 0.375, 0.0165, 0.375, 0.5165, 0.5, 0.5165, 0.5, 0.7335, 0.375, 0.7335, 0.3647, 0.5, 0.3661, 0.5, 0.3695, 0.5007, 0.3724, 0.5026, 0.3743, 0.5055, 0.375, 0.5089, 0.375, 0.5165, 0.3647, 0.5165, 0.375, 0.2603, 0.5, 0.2603, 0.5, 0.4897, 0.375, 0.4897, 0.125, 0.5089, 0.1257, 0.5055, 0.1276, 0.5026, 0.1305, 0.5007, 0.1339, 0.5, 0.1353, 0.5, 0.1353, 0.5165, 0.125, 0.5165, 0.375, 0.7603, 0.5, 0.7603, 0.5, 0.9897, 0.375, 0.9897, 0.375, 0.75, 0.5, 0.75, 0.5, 0.7603, 0.375, 0.7603, 0.375, 0.9897, 0.5, 0.9897, 0.5, 1.0, 0.375, 1.0, 0.375, 0.7335, 0.5, 0.7335, 0.5, 0.75, 0.375, 0.75, 0.375, 0.5089, 0.5, 0.5089, 0.5, 0.5165, 0.375, 0.5165, 0.375, 0.2589, 0.5, 0.2589, 0.5, 0.2603, 0.375, 0.2603, 0.5, 0.2589, 0.375, 0.2589, 0.375, 0.2555, 0.5, 0.2555, 0.5, 0.2555, 0.375, 0.2555, 0.375, 0.25, 0.5, 0.25, 0.5, 0.25, 0.375, 0.25, 0.375, 0.2445, 0.5, 0.2445, 0.5, 0.2445, 0.375, 0.2445, 0.375, 0.2411, 0.5, 0.2411, 0.5, 0.5089, 0.375, 0.5089, 0.375, 0.5055, 0.5, 0.5055, 0.5, 0.5055, 0.375, 0.5055, 0.375, 0.5, 0.5, 0.5, 0.5, 0.5, 0.375, 0.5, 0.375, 0.4945, 0.5, 0.4945, 0.5, 0.4945, 0.375, 0.4945, 0.375, 0.4911, 0.5, 0.4911, 0.625, 0.2589, 0.5, 0.2589, 0.5, 0.2555, 0.625, 0.2555, 0.625, 0.2555, 0.5, 0.2555, 0.5, 0.25, 0.625, 0.25, 0.625, 0.25, 0.5, 0.25, 0.5, 0.2445, 0.625, 0.2445, 0.625, 0.2445, 0.5, 0.2445, 0.5, 0.2411, 0.625, 0.2411, 0.625, 0.5089, 0.5, 0.5089, 0.5, 0.5055, 0.625, 0.5055, 0.625, 0.5055, 0.5, 0.5055, 0.5, 0.5, 0.625, 0.5, 0.625, 0.5, 0.5, 0.5, 0.5, 0.4945, 0.625, 0.4945, 0.625, 0.4945, 0.5, 0.4945, 0.5, 0.4911, 0.625, 0.4911, 0.375, 0.2335, 0.5, 0.2335, 0.5, 0.2411, 0.375, 0.2411])
me_cube_004.materials.append(mat_chair_body)
me_cube_004.materials.append(mat_border)
me_cube_004.update()
me_cylinder = bpy.data.meshes.new('Cylinder')
me_cylinder.from_pydata([(-1.521e-07, 0.6811, -5.644), (0.0, 1.0, 1.0), (0.3405, 0.5898, -5.644), (0.5, 0.866, 1.0), (0.5898, 0.3405, -5.644), (0.866, 0.5, 1.0), (0.6811, 0.0, -5.644), (1.0, 0.0, 1.0), (0.5898, -0.3405, -5.644), (0.866, -0.5, 1.0), (0.3405, -0.5898, -5.644), (0.5, -0.866, 1.0), (-1.521e-07, -0.6811, -5.644), (0.0, -1.0, 1.0), (-0.3405, -0.5898, -5.644), (-0.5, -0.866, 1.0), (-0.5898, -0.3405, -5.644), (-0.866, -0.5, 1.0), (-0.6811, 0.0, -5.644), (-1.0, 0.0, 1.0), (-0.5898, 0.3405, -5.644), (-0.866, 0.5, 1.0), (-0.3405, 0.5898, -5.644), (-0.5, 0.866, 1.0), (-6.323e-09, 0.9867, 0.8258), (0.4934, 0.8545, 0.8258), (0.8545, 0.4934, 0.8258), (0.9867, 0.0, 0.8258), (0.8545, -0.4934, 0.8258), (0.4934, -0.8545, 0.8258), (-6.323e-09, -0.9867, 0.8258), (-0.4934, -0.8545, 0.8258), (-0.8545, -0.4934, 0.8258), (-0.9867, 0.0, 0.8258), (-0.8545, 0.4934, 0.8258), (-0.4934, 0.8545, 0.8258), (0.3413, 0.5912, -5.624), (0.5912, 0.3413, -5.624), (0.6826, 0.0, -5.624), (0.5912, -0.3413, -5.624), (0.3413, -0.5912, -5.624), (-1.513e-07, -0.6826, -5.624), (-0.3413, -0.5912, -5.624), (-0.5912, -0.3413, -5.624), (-0.6826, 0.0, -5.624), (-0.5912, 0.3413, -5.624), (-0.3413, 0.5912, -5.624), (-1.513e-07, 0.6826, -5.624)], [], [(24, 1, 3, 25), (25, 3, 5, 26), (26, 5, 7, 27), (27, 7, 9, 28), (28, 9, 11, 29), (29, 11, 13, 30), (30, 13, 15, 31), (31, 15, 17, 32), (32, 17, 19, 33), (33, 19, 21, 34), (3, 1, 23, 21, 19, 17, 15, 13, 11, 9, 7, 5), (34, 21, 23, 35), (35, 23, 1, 24), (0, 2, 4, 6, 8, 10, 12, 14, 16, 18, 20, 22), (46, 35, 24, 47), (45, 34, 35, 46), (44, 33, 34, 45), (43, 32, 33, 44), (42, 31, 32, 43), (41, 30, 31, 42), (40, 29, 30, 41), (39, 28, 29, 40), (38, 27, 28, 39), (37, 26, 27, 38), (36, 25, 26, 37), (47, 24, 25, 36), (0, 47, 36, 2), (2, 36, 37, 4), (4, 37, 38, 6), (6, 38, 39, 8), (8, 39, 40, 10), (10, 40, 41, 12), (12, 41, 42, 14), (14, 42, 43, 16), (16, 43, 44, 18), (18, 44, 45, 20), (20, 45, 46, 22), (22, 46, 47, 0)])
me_cylinder.polygons.foreach_set('use_smooth', [True] * 38)
_uv = me_cylinder.uv_layers.new(name='UVMap')
_uv.uv.foreach_set('vector', [1.0, 0.9792, 1.0, 1.0, 0.9167, 1.0, 0.9167, 0.9792, 0.9167, 0.9792, 0.9167, 1.0, 0.8333, 1.0, 0.8333, 0.9792, 0.8333, 0.9792, 0.8333, 1.0, 0.75, 1.0, 0.75, 0.9792, 0.75, 0.9792, 0.75, 1.0, 0.6667, 1.0, 0.6667, 0.9792, 0.6667, 0.9792, 0.6667, 1.0, 0.5833, 1.0, 0.5833, 0.9792, 0.5833, 0.9792, 0.5833, 1.0, 0.5, 1.0, 0.5, 0.9792, 0.5, 0.9792, 0.5, 1.0, 0.4167, 1.0, 0.4167, 0.9792, 0.4167, 0.9792, 0.4167, 1.0, 0.3333, 1.0, 0.3333, 0.9792, 0.3333, 0.9792, 0.3333, 1.0, 0.25, 1.0, 0.25, 0.9792, 0.25, 0.9792, 0.25, 1.0, 0.1667, 1.0, 0.1667, 0.9792, 0.37, 0.4578, 0.25, 0.49, 0.13, 0.4578, 0.04215, 0.37, 0.01, 0.25, 0.04215, 0.13, 0.13, 0.04215, 0.25, 0.01, 0.37, 0.04215, 0.4578, 0.13, 0.49, 0.25, 0.4578, 0.37, 0.1667, 0.9792, 0.1667, 1.0, 0.08333, 1.0, 0.08333, 0.9792, 0.08333, 0.9792, 0.08333, 1.0, 7.451e-08, 1.0, 7.451e-08, 0.9792, 0.75, 0.49, 0.87, 0.4578, 0.9578, 0.37, 0.99, 0.25, 0.9578, 0.13, 0.87, 0.04215, 0.75, 0.01, 0.63, 0.04215, 0.5422, 0.13, 0.51, 0.25, 0.5422, 0.37, 0.63, 0.4578, 0.08333, 0.5024, 0.08333, 0.9792, 7.451e-08, 0.9792, 7.451e-08, 0.5024, 0.1667, 0.5024, 0.1667, 0.9792, 0.08333, 0.9792, 0.08333, 0.5024, 0.25, 0.5024, 0.25, 0.9792, 0.1667, 0.9792, 0.1667, 0.5024, 0.3333, 0.5024, 0.3333, 0.9792, 0.25, 0.9792, 0.25, 0.5024, 0.4167, 0.5024, 0.4167, 0.9792, 0.3333, 0.9792, 0.3333, 0.5024, 0.5, 0.5024, 0.5, 0.9792, 0.4167, 0.9792, 0.4167, 0.5024, 0.5833, 0.5024, 0.5833, 0.9792, 0.5, 0.9792, 0.5, 0.5024, 0.6667, 0.5024, 0.6667, 0.9792, 0.5833, 0.9792, 0.5833, 0.5024, 0.75, 0.5024, 0.75, 0.9792, 0.6667, 0.9792, 0.6667, 0.5024, 0.8333, 0.5024, 0.8333, 0.9792, 0.75, 0.9792, 0.75, 0.5024, 0.9167, 0.5024, 0.9167, 0.9792, 0.8333, 0.9792, 0.8333, 0.5024, 1.0, 0.5024, 1.0, 0.9792, 0.9167, 0.9792, 0.9167, 0.5024, 1.0, 0.5, 1.0, 0.5024, 0.9167, 0.5024, 0.9167, 0.5, 0.9167, 0.5, 0.9167, 0.5024, 0.8333, 0.5024, 0.8333, 0.5, 0.8333, 0.5, 0.8333, 0.5024, 0.75, 0.5024, 0.75, 0.5, 0.75, 0.5, 0.75, 0.5024, 0.6667, 0.5024, 0.6667, 0.5, 0.6667, 0.5, 0.6667, 0.5024, 0.5833, 0.5024, 0.5833, 0.5, 0.5833, 0.5, 0.5833, 0.5024, 0.5, 0.5024, 0.5, 0.5, 0.5, 0.5, 0.5, 0.5024, 0.4167, 0.5024, 0.4167, 0.5, 0.4167, 0.5, 0.4167, 0.5024, 0.3333, 0.5024, 0.3333, 0.5, 0.3333, 0.5, 0.3333, 0.5024, 0.25, 0.5024, 0.25, 0.5, 0.25, 0.5, 0.25, 0.5024, 0.1667, 0.5024, 0.1667, 0.5, 0.1667, 0.5, 0.1667, 0.5024, 0.08333, 0.5024, 0.08333, 0.5, 0.08333, 0.5, 0.08333, 0.5024, 7.451e-08, 0.5024, 7.451e-08, 0.5])
me_cylinder.materials.append(mat_chair_body)
me_cylinder.materials.append(mat_border)
me_cylinder.update()
me_cylinder_001 = bpy.data.meshes.new('Cylinder.001')
me_cylinder_001.from_pydata([(-1.521e-07, 0.6811, -5.644), (0.0, 1.0, 1.0), (0.3405, 0.5898, -5.644), (0.5, 0.866, 1.0), (0.5898, 0.3405, -5.644), (0.866, 0.5, 1.0), (0.6811, 0.0, -5.644), (1.0, 0.0, 1.0), (0.5898, -0.3405, -5.644), (0.866, -0.5, 1.0), (0.3405, -0.5898, -5.644), (0.5, -0.866, 1.0), (-1.521e-07, -0.6811, -5.644), (0.0, -1.0, 1.0), (-0.3405, -0.5898, -5.644), (-0.5, -0.866, 1.0), (-0.5898, -0.3405, -5.644), (-0.866, -0.5, 1.0), (-0.6811, 0.0, -5.644), (-1.0, 0.0, 1.0), (-0.5898, 0.3405, -5.644), (-0.866, 0.5, 1.0), (-0.3405, 0.5898, -5.644), (-0.5, 0.866, 1.0), (-6.323e-09, 0.9867, 0.8258), (0.4934, 0.8545, 0.8258), (0.8545, 0.4934, 0.8258), (0.9867, 0.0, 0.8258), (0.8545, -0.4934, 0.8258), (0.4934, -0.8545, 0.8258), (-6.323e-09, -0.9867, 0.8258), (-0.4934, -0.8545, 0.8258), (-0.8545, -0.4934, 0.8258), (-0.9867, 0.0, 0.8258), (-0.8545, 0.4934, 0.8258), (-0.4934, 0.8545, 0.8258), (0.3413, 0.5912, -5.624), (0.5912, 0.3413, -5.624), (0.6826, 0.0, -5.624), (0.5912, -0.3413, -5.624), (0.3413, -0.5912, -5.624), (-1.513e-07, -0.6826, -5.624), (-0.3413, -0.5912, -5.624), (-0.5912, -0.3413, -5.624), (-0.6826, 0.0, -5.624), (-0.5912, 0.3413, -5.624), (-0.3413, 0.5912, -5.624), (-1.513e-07, 0.6826, -5.624)], [], [(24, 1, 3, 25), (25, 3, 5, 26), (26, 5, 7, 27), (27, 7, 9, 28), (28, 9, 11, 29), (29, 11, 13, 30), (30, 13, 15, 31), (31, 15, 17, 32), (32, 17, 19, 33), (33, 19, 21, 34), (3, 1, 23, 21, 19, 17, 15, 13, 11, 9, 7, 5), (34, 21, 23, 35), (35, 23, 1, 24), (0, 2, 4, 6, 8, 10, 12, 14, 16, 18, 20, 22), (46, 35, 24, 47), (45, 34, 35, 46), (44, 33, 34, 45), (43, 32, 33, 44), (42, 31, 32, 43), (41, 30, 31, 42), (40, 29, 30, 41), (39, 28, 29, 40), (38, 27, 28, 39), (37, 26, 27, 38), (36, 25, 26, 37), (47, 24, 25, 36), (0, 47, 36, 2), (2, 36, 37, 4), (4, 37, 38, 6), (6, 38, 39, 8), (8, 39, 40, 10), (10, 40, 41, 12), (12, 41, 42, 14), (14, 42, 43, 16), (16, 43, 44, 18), (18, 44, 45, 20), (20, 45, 46, 22), (22, 46, 47, 0)])
me_cylinder_001.polygons.foreach_set('use_smooth', [True] * 38)
_uv = me_cylinder_001.uv_layers.new(name='UVMap')
_uv.uv.foreach_set('vector', [1.0, 0.9792, 1.0, 1.0, 0.9167, 1.0, 0.9167, 0.9792, 0.9167, 0.9792, 0.9167, 1.0, 0.8333, 1.0, 0.8333, 0.9792, 0.8333, 0.9792, 0.8333, 1.0, 0.75, 1.0, 0.75, 0.9792, 0.75, 0.9792, 0.75, 1.0, 0.6667, 1.0, 0.6667, 0.9792, 0.6667, 0.9792, 0.6667, 1.0, 0.5833, 1.0, 0.5833, 0.9792, 0.5833, 0.9792, 0.5833, 1.0, 0.5, 1.0, 0.5, 0.9792, 0.5, 0.9792, 0.5, 1.0, 0.4167, 1.0, 0.4167, 0.9792, 0.4167, 0.9792, 0.4167, 1.0, 0.3333, 1.0, 0.3333, 0.9792, 0.3333, 0.9792, 0.3333, 1.0, 0.25, 1.0, 0.25, 0.9792, 0.25, 0.9792, 0.25, 1.0, 0.1667, 1.0, 0.1667, 0.9792, 0.37, 0.4578, 0.25, 0.49, 0.13, 0.4578, 0.04215, 0.37, 0.01, 0.25, 0.04215, 0.13, 0.13, 0.04215, 0.25, 0.01, 0.37, 0.04215, 0.4578, 0.13, 0.49, 0.25, 0.4578, 0.37, 0.1667, 0.9792, 0.1667, 1.0, 0.08333, 1.0, 0.08333, 0.9792, 0.08333, 0.9792, 0.08333, 1.0, 7.451e-08, 1.0, 7.451e-08, 0.9792, 0.75, 0.49, 0.87, 0.4578, 0.9578, 0.37, 0.99, 0.25, 0.9578, 0.13, 0.87, 0.04215, 0.75, 0.01, 0.63, 0.04215, 0.5422, 0.13, 0.51, 0.25, 0.5422, 0.37, 0.63, 0.4578, 0.08333, 0.5024, 0.08333, 0.9792, 7.451e-08, 0.9792, 7.451e-08, 0.5024, 0.1667, 0.5024, 0.1667, 0.9792, 0.08333, 0.9792, 0.08333, 0.5024, 0.25, 0.5024, 0.25, 0.9792, 0.1667, 0.9792, 0.1667, 0.5024, 0.3333, 0.5024, 0.3333, 0.9792, 0.25, 0.9792, 0.25, 0.5024, 0.4167, 0.5024, 0.4167, 0.9792, 0.3333, 0.9792, 0.3333, 0.5024, 0.5, 0.5024, 0.5, 0.9792, 0.4167, 0.9792, 0.4167, 0.5024, 0.5833, 0.5024, 0.5833, 0.9792, 0.5, 0.9792, 0.5, 0.5024, 0.6667, 0.5024, 0.6667, 0.9792, 0.5833, 0.9792, 0.5833, 0.5024, 0.75, 0.5024, 0.75, 0.9792, 0.6667, 0.9792, 0.6667, 0.5024, 0.8333, 0.5024, 0.8333, 0.9792, 0.75, 0.9792, 0.75, 0.5024, 0.9167, 0.5024, 0.9167, 0.9792, 0.8333, 0.9792, 0.8333, 0.5024, 1.0, 0.5024, 1.0, 0.9792, 0.9167, 0.9792, 0.9167, 0.5024, 1.0, 0.5, 1.0, 0.5024, 0.9167, 0.5024, 0.9167, 0.5, 0.9167, 0.5, 0.9167, 0.5024, 0.8333, 0.5024, 0.8333, 0.5, 0.8333, 0.5, 0.8333, 0.5024, 0.75, 0.5024, 0.75, 0.5, 0.75, 0.5, 0.75, 0.5024, 0.6667, 0.5024, 0.6667, 0.5, 0.6667, 0.5, 0.6667, 0.5024, 0.5833, 0.5024, 0.5833, 0.5, 0.5833, 0.5, 0.5833, 0.5024, 0.5, 0.5024, 0.5, 0.5, 0.5, 0.5, 0.5, 0.5024, 0.4167, 0.5024, 0.4167, 0.5, 0.4167, 0.5, 0.4167, 0.5024, 0.3333, 0.5024, 0.3333, 0.5, 0.3333, 0.5, 0.3333, 0.5024, 0.25, 0.5024, 0.25, 0.5, 0.25, 0.5, 0.25, 0.5024, 0.1667, 0.5024, 0.1667, 0.5, 0.1667, 0.5, 0.1667, 0.5024, 0.08333, 0.5024, 0.08333, 0.5, 0.08333, 0.5, 0.08333, 0.5024, 7.451e-08, 0.5024, 7.451e-08, 0.5])
me_cylinder_001.materials.append(mat_chair_body)
me_cylinder_001.materials.append(mat_border)
me_cylinder_001.update()
me_cylinder_002 = bpy.data.meshes.new('Cylinder.002')
me_cylinder_002.from_pydata([(-1.521e-07, 0.6811, -5.644), (0.0, 1.0, 1.0), (0.3405, 0.5898, -5.644), (0.5, 0.866, 1.0), (0.5898, 0.3405, -5.644), (0.866, 0.5, 1.0), (0.6811, 0.0, -5.644), (1.0, 0.0, 1.0), (0.5898, -0.3405, -5.644), (0.866, -0.5, 1.0), (0.3405, -0.5898, -5.644), (0.5, -0.866, 1.0), (-1.521e-07, -0.6811, -5.644), (0.0, -1.0, 1.0), (-0.3405, -0.5898, -5.644), (-0.5, -0.866, 1.0), (-0.5898, -0.3405, -5.644), (-0.866, -0.5, 1.0), (-0.6811, 0.0, -5.644), (-1.0, 0.0, 1.0), (-0.5898, 0.3405, -5.644), (-0.866, 0.5, 1.0), (-0.3405, 0.5898, -5.644), (-0.5, 0.866, 1.0), (-6.323e-09, 0.9867, 0.8258), (0.4934, 0.8545, 0.8258), (0.8545, 0.4934, 0.8258), (0.9867, 0.0, 0.8258), (0.8545, -0.4934, 0.8258), (0.4934, -0.8545, 0.8258), (-6.323e-09, -0.9867, 0.8258), (-0.4934, -0.8545, 0.8258), (-0.8545, -0.4934, 0.8258), (-0.9867, 0.0, 0.8258), (-0.8545, 0.4934, 0.8258), (-0.4934, 0.8545, 0.8258), (0.3413, 0.5912, -5.624), (0.5912, 0.3413, -5.624), (0.6826, 0.0, -5.624), (0.5912, -0.3413, -5.624), (0.3413, -0.5912, -5.624), (-1.513e-07, -0.6826, -5.624), (-0.3413, -0.5912, -5.624), (-0.5912, -0.3413, -5.624), (-0.6826, 0.0, -5.624), (-0.5912, 0.3413, -5.624), (-0.3413, 0.5912, -5.624), (-1.513e-07, 0.6826, -5.624)], [], [(24, 1, 3, 25), (25, 3, 5, 26), (26, 5, 7, 27), (27, 7, 9, 28), (28, 9, 11, 29), (29, 11, 13, 30), (30, 13, 15, 31), (31, 15, 17, 32), (32, 17, 19, 33), (33, 19, 21, 34), (3, 1, 23, 21, 19, 17, 15, 13, 11, 9, 7, 5), (34, 21, 23, 35), (35, 23, 1, 24), (0, 2, 4, 6, 8, 10, 12, 14, 16, 18, 20, 22), (46, 35, 24, 47), (45, 34, 35, 46), (44, 33, 34, 45), (43, 32, 33, 44), (42, 31, 32, 43), (41, 30, 31, 42), (40, 29, 30, 41), (39, 28, 29, 40), (38, 27, 28, 39), (37, 26, 27, 38), (36, 25, 26, 37), (47, 24, 25, 36), (0, 47, 36, 2), (2, 36, 37, 4), (4, 37, 38, 6), (6, 38, 39, 8), (8, 39, 40, 10), (10, 40, 41, 12), (12, 41, 42, 14), (14, 42, 43, 16), (16, 43, 44, 18), (18, 44, 45, 20), (20, 45, 46, 22), (22, 46, 47, 0)])
me_cylinder_002.polygons.foreach_set('use_smooth', [True] * 38)
_uv = me_cylinder_002.uv_layers.new(name='UVMap')
_uv.uv.foreach_set('vector', [1.0, 0.9792, 1.0, 1.0, 0.9167, 1.0, 0.9167, 0.9792, 0.9167, 0.9792, 0.9167, 1.0, 0.8333, 1.0, 0.8333, 0.9792, 0.8333, 0.9792, 0.8333, 1.0, 0.75, 1.0, 0.75, 0.9792, 0.75, 0.9792, 0.75, 1.0, 0.6667, 1.0, 0.6667, 0.9792, 0.6667, 0.9792, 0.6667, 1.0, 0.5833, 1.0, 0.5833, 0.9792, 0.5833, 0.9792, 0.5833, 1.0, 0.5, 1.0, 0.5, 0.9792, 0.5, 0.9792, 0.5, 1.0, 0.4167, 1.0, 0.4167, 0.9792, 0.4167, 0.9792, 0.4167, 1.0, 0.3333, 1.0, 0.3333, 0.9792, 0.3333, 0.9792, 0.3333, 1.0, 0.25, 1.0, 0.25, 0.9792, 0.25, 0.9792, 0.25, 1.0, 0.1667, 1.0, 0.1667, 0.9792, 0.37, 0.4578, 0.25, 0.49, 0.13, 0.4578, 0.04215, 0.37, 0.01, 0.25, 0.04215, 0.13, 0.13, 0.04215, 0.25, 0.01, 0.37, 0.04215, 0.4578, 0.13, 0.49, 0.25, 0.4578, 0.37, 0.1667, 0.9792, 0.1667, 1.0, 0.08333, 1.0, 0.08333, 0.9792, 0.08333, 0.9792, 0.08333, 1.0, 7.451e-08, 1.0, 7.451e-08, 0.9792, 0.75, 0.49, 0.87, 0.4578, 0.9578, 0.37, 0.99, 0.25, 0.9578, 0.13, 0.87, 0.04215, 0.75, 0.01, 0.63, 0.04215, 0.5422, 0.13, 0.51, 0.25, 0.5422, 0.37, 0.63, 0.4578, 0.08333, 0.5024, 0.08333, 0.9792, 7.451e-08, 0.9792, 7.451e-08, 0.5024, 0.1667, 0.5024, 0.1667, 0.9792, 0.08333, 0.9792, 0.08333, 0.5024, 0.25, 0.5024, 0.25, 0.9792, 0.1667, 0.9792, 0.1667, 0.5024, 0.3333, 0.5024, 0.3333, 0.9792, 0.25, 0.9792, 0.25, 0.5024, 0.4167, 0.5024, 0.4167, 0.9792, 0.3333, 0.9792, 0.3333, 0.5024, 0.5, 0.5024, 0.5, 0.9792, 0.4167, 0.9792, 0.4167, 0.5024, 0.5833, 0.5024, 0.5833, 0.9792, 0.5, 0.9792, 0.5, 0.5024, 0.6667, 0.5024, 0.6667, 0.9792, 0.5833, 0.9792, 0.5833, 0.5024, 0.75, 0.5024, 0.75, 0.9792, 0.6667, 0.9792, 0.6667, 0.5024, 0.8333, 0.5024, 0.8333, 0.9792, 0.75, 0.9792, 0.75, 0.5024, 0.9167, 0.5024, 0.9167, 0.9792, 0.8333, 0.9792, 0.8333, 0.5024, 1.0, 0.5024, 1.0, 0.9792, 0.9167, 0.9792, 0.9167, 0.5024, 1.0, 0.5, 1.0, 0.5024, 0.9167, 0.5024, 0.9167, 0.5, 0.9167, 0.5, 0.9167, 0.5024, 0.8333, 0.5024, 0.8333, 0.5, 0.8333, 0.5, 0.8333, 0.5024, 0.75, 0.5024, 0.75, 0.5, 0.75, 0.5, 0.75, 0.5024, 0.6667, 0.5024, 0.6667, 0.5, 0.6667, 0.5, 0.6667, 0.5024, 0.5833, 0.5024, 0.5833, 0.5, 0.5833, 0.5, 0.5833, 0.5024, 0.5, 0.5024, 0.5, 0.5, 0.5, 0.5, 0.5, 0.5024, 0.4167, 0.5024, 0.4167, 0.5, 0.4167, 0.5, 0.4167, 0.5024, 0.3333, 0.5024, 0.3333, 0.5, 0.3333, 0.5, 0.3333, 0.5024, 0.25, 0.5024, 0.25, 0.5, 0.25, 0.5, 0.25, 0.5024, 0.1667, 0.5024, 0.1667, 0.5, 0.1667, 0.5, 0.1667, 0.5024, 0.08333, 0.5024, 0.08333, 0.5, 0.08333, 0.5, 0.08333, 0.5024, 7.451e-08, 0.5024, 7.451e-08, 0.5])
me_cylinder_002.materials.append(mat_chair_body)
me_cylinder_002.materials.append(mat_border)
me_cylinder_002.update()
me_cylinder_003 = bpy.data.meshes.new('Cylinder.003')
me_cylinder_003.from_pydata([(-1.521e-07, 0.6811, -5.644), (0.0, 1.0, 1.0), (0.3405, 0.5898, -5.644), (0.5, 0.866, 1.0), (0.5898, 0.3405, -5.644), (0.866, 0.5, 1.0), (0.6811, 0.0, -5.644), (1.0, 0.0, 1.0), (0.5898, -0.3405, -5.644), (0.866, -0.5, 1.0), (0.3405, -0.5898, -5.644), (0.5, -0.866, 1.0), (-1.521e-07, -0.6811, -5.644), (0.0, -1.0, 1.0), (-0.3405, -0.5898, -5.644), (-0.5, -0.866, 1.0), (-0.5898, -0.3405, -5.644), (-0.866, -0.5, 1.0), (-0.6811, 0.0, -5.644), (-1.0, 0.0, 1.0), (-0.5898, 0.3405, -5.644), (-0.866, 0.5, 1.0), (-0.3405, 0.5898, -5.644), (-0.5, 0.866, 1.0), (-6.323e-09, 0.9867, 0.8258), (0.4934, 0.8545, 0.8258), (0.8545, 0.4934, 0.8258), (0.9867, 0.0, 0.8258), (0.8545, -0.4934, 0.8258), (0.4934, -0.8545, 0.8258), (-6.323e-09, -0.9867, 0.8258), (-0.4934, -0.8545, 0.8258), (-0.8545, -0.4934, 0.8258), (-0.9867, 0.0, 0.8258), (-0.8545, 0.4934, 0.8258), (-0.4934, 0.8545, 0.8258), (0.3413, 0.5912, -5.624), (0.5912, 0.3413, -5.624), (0.6826, 0.0, -5.624), (0.5912, -0.3413, -5.624), (0.3413, -0.5912, -5.624), (-1.513e-07, -0.6826, -5.624), (-0.3413, -0.5912, -5.624), (-0.5912, -0.3413, -5.624), (-0.6826, 0.0, -5.624), (-0.5912, 0.3413, -5.624), (-0.3413, 0.5912, -5.624), (-1.513e-07, 0.6826, -5.624)], [], [(24, 1, 3, 25), (25, 3, 5, 26), (26, 5, 7, 27), (27, 7, 9, 28), (28, 9, 11, 29), (29, 11, 13, 30), (30, 13, 15, 31), (31, 15, 17, 32), (32, 17, 19, 33), (33, 19, 21, 34), (3, 1, 23, 21, 19, 17, 15, 13, 11, 9, 7, 5), (34, 21, 23, 35), (35, 23, 1, 24), (0, 2, 4, 6, 8, 10, 12, 14, 16, 18, 20, 22), (46, 35, 24, 47), (45, 34, 35, 46), (44, 33, 34, 45), (43, 32, 33, 44), (42, 31, 32, 43), (41, 30, 31, 42), (40, 29, 30, 41), (39, 28, 29, 40), (38, 27, 28, 39), (37, 26, 27, 38), (36, 25, 26, 37), (47, 24, 25, 36), (0, 47, 36, 2), (2, 36, 37, 4), (4, 37, 38, 6), (6, 38, 39, 8), (8, 39, 40, 10), (10, 40, 41, 12), (12, 41, 42, 14), (14, 42, 43, 16), (16, 43, 44, 18), (18, 44, 45, 20), (20, 45, 46, 22), (22, 46, 47, 0)])
me_cylinder_003.polygons.foreach_set('use_smooth', [True] * 38)
_uv = me_cylinder_003.uv_layers.new(name='UVMap')
_uv.uv.foreach_set('vector', [1.0, 0.9792, 1.0, 1.0, 0.9167, 1.0, 0.9167, 0.9792, 0.9167, 0.9792, 0.9167, 1.0, 0.8333, 1.0, 0.8333, 0.9792, 0.8333, 0.9792, 0.8333, 1.0, 0.75, 1.0, 0.75, 0.9792, 0.75, 0.9792, 0.75, 1.0, 0.6667, 1.0, 0.6667, 0.9792, 0.6667, 0.9792, 0.6667, 1.0, 0.5833, 1.0, 0.5833, 0.9792, 0.5833, 0.9792, 0.5833, 1.0, 0.5, 1.0, 0.5, 0.9792, 0.5, 0.9792, 0.5, 1.0, 0.4167, 1.0, 0.4167, 0.9792, 0.4167, 0.9792, 0.4167, 1.0, 0.3333, 1.0, 0.3333, 0.9792, 0.3333, 0.9792, 0.3333, 1.0, 0.25, 1.0, 0.25, 0.9792, 0.25, 0.9792, 0.25, 1.0, 0.1667, 1.0, 0.1667, 0.9792, 0.37, 0.4578, 0.25, 0.49, 0.13, 0.4578, 0.04215, 0.37, 0.01, 0.25, 0.04215, 0.13, 0.13, 0.04215, 0.25, 0.01, 0.37, 0.04215, 0.4578, 0.13, 0.49, 0.25, 0.4578, 0.37, 0.1667, 0.9792, 0.1667, 1.0, 0.08333, 1.0, 0.08333, 0.9792, 0.08333, 0.9792, 0.08333, 1.0, 7.451e-08, 1.0, 7.451e-08, 0.9792, 0.75, 0.49, 0.87, 0.4578, 0.9578, 0.37, 0.99, 0.25, 0.9578, 0.13, 0.87, 0.04215, 0.75, 0.01, 0.63, 0.04215, 0.5422, 0.13, 0.51, 0.25, 0.5422, 0.37, 0.63, 0.4578, 0.08333, 0.5024, 0.08333, 0.9792, 7.451e-08, 0.9792, 7.451e-08, 0.5024, 0.1667, 0.5024, 0.1667, 0.9792, 0.08333, 0.9792, 0.08333, 0.5024, 0.25, 0.5024, 0.25, 0.9792, 0.1667, 0.9792, 0.1667, 0.5024, 0.3333, 0.5024, 0.3333, 0.9792, 0.25, 0.9792, 0.25, 0.5024, 0.4167, 0.5024, 0.4167, 0.9792, 0.3333, 0.9792, 0.3333, 0.5024, 0.5, 0.5024, 0.5, 0.9792, 0.4167, 0.9792, 0.4167, 0.5024, 0.5833, 0.5024, 0.5833, 0.9792, 0.5, 0.9792, 0.5, 0.5024, 0.6667, 0.5024, 0.6667, 0.9792, 0.5833, 0.9792, 0.5833, 0.5024, 0.75, 0.5024, 0.75, 0.9792, 0.6667, 0.9792, 0.6667, 0.5024, 0.8333, 0.5024, 0.8333, 0.9792, 0.75, 0.9792, 0.75, 0.5024, 0.9167, 0.5024, 0.9167, 0.9792, 0.8333, 0.9792, 0.8333, 0.5024, 1.0, 0.5024, 1.0, 0.9792, 0.9167, 0.9792, 0.9167, 0.5024, 1.0, 0.5, 1.0, 0.5024, 0.9167, 0.5024, 0.9167, 0.5, 0.9167, 0.5, 0.9167, 0.5024, 0.8333, 0.5024, 0.8333, 0.5, 0.8333, 0.5, 0.8333, 0.5024, 0.75, 0.5024, 0.75, 0.5, 0.75, 0.5, 0.75, 0.5024, 0.6667, 0.5024, 0.6667, 0.5, 0.6667, 0.5, 0.6667, 0.5024, 0.5833, 0.5024, 0.5833, 0.5, 0.5833, 0.5, 0.5833, 0.5024, 0.5, 0.5024, 0.5, 0.5, 0.5, 0.5, 0.5, 0.5024, 0.4167, 0.5024, 0.4167, 0.5, 0.4167, 0.5, 0.4167, 0.5024, 0.3333, 0.5024, 0.3333, 0.5, 0.3333, 0.5, 0.3333, 0.5024, 0.25, 0.5024, 0.25, 0.5, 0.25, 0.5, 0.25, 0.5024, 0.1667, 0.5024, 0.1667, 0.5, 0.1667, 0.5, 0.1667, 0.5024, 0.08333, 0.5024, 0.08333, 0.5, 0.08333, 0.5, 0.08333, 0.5024, 7.451e-08, 0.5024, 7.451e-08, 0.5])
me_cylinder_003.materials.append(mat_chair_body)
me_cylinder_003.materials.append(mat_border)
me_cylinder_003.update()
me_plane = bpy.data.meshes.new('Plane')
me_plane.from_pydata([(-1.0, -1.0, 0.0), (1.0, -1.0, 0.0), (-1.0, 1.0, 0.0), (1.0, 1.0, 0.0), (-1.0, -1.0, 0.9858), (1.0, -1.0, 0.9858)], [], [(0, 1, 3, 2), (1, 0, 4, 5)])
_uv = me_plane.uv_layers.new(name='UVMap')
_uv.uv.foreach_set('vector', [0.0, 0.0, 1.0, 0.0, 1.0, 1.0, 0.0, 1.0, 1.0, 0.0, 0.0, 0.0, 0.0, 0.0, 1.0, 0.0])
me_plane.materials.append(mat_floor)
me_plane.update()

# ---- objects
ob_light = bpy.data.objects.new('Light', light_light)
ob_camera = bpy.data.objects.new('Camera', cam_camera)
ob_cushion_bottom = bpy.data.objects.new('Cushion_Bottom', me_cube_001)
ob_chair_body = bpy.data.objects.new('Chair_Body', me_cube_003)
ob_cushion_back = bpy.data.objects.new('Cushion_Back', me_cube_004)
ob_chair_leg1 = bpy.data.objects.new('Chair_Leg1', me_cylinder)
ob_chair_leg2 = bpy.data.objects.new('Chair_Leg2', me_cylinder_001)
ob_chair_leg3 = bpy.data.objects.new('Chair_Leg3', me_cylinder_002)
ob_chair_leg4 = bpy.data.objects.new('Chair_Leg4', me_cylinder_003)
ob_spot = bpy.data.objects.new('Spot', light_spot)
ob_plane = bpy.data.objects.new('Plane', me_plane)

# ---- transforms, parenting, visibility, modifiers, constraints
ob_light.location = (-1.902, 0.7895, 2.347)
ob_light.rotation_euler = (0.6503, 0.05522, 1.866)
ob_light.lock_rotations_4d = False
ob_light.empty_display_type = 'ARROWS'
ob_light.color = (0.0, 0.0, 0.0, 0.0)
ob_light.lineart.crease_threshold = 0.0
ob_camera.location = (4.317, 13.53, 5.046)
ob_camera.rotation_euler = (1.319, 9.845e-07, 2.833)
ob_camera.lock_rotations_4d = False
ob_camera.empty_display_type = 'ARROWS'
ob_camera.color = (0.0, 0.0, 0.0, 0.0)
ob_camera.display_type = 'WIRE'
ob_camera.lineart.crease_threshold = 0.0
ob_cushion_bottom.location = (-1.545e-17, 0.1977, 1.224)
ob_cushion_bottom.scale = (0.9097, 1.0, 0.2095)
_m = ob_cushion_bottom.modifiers.new('Subdivision', 'SUBSURF')
_m = ob_cushion_bottom.modifiers.new('Solidify', 'SOLIDIFY')
_m.thickness = -0.03
_m.material_offset = 1
_m.use_flip_normals = True
ob_chair_body.location = (-1.545e-17, 0.0, 0.9134)
ob_chair_body.scale = (1.264, 1.065, 0.1701)
_m = ob_chair_body.modifiers.new('Subdivision', 'SUBSURF')
_m = ob_chair_body.modifiers.new('Solidify', 'SOLIDIFY')
_m.thickness = -0.03
_m.material_offset = 1
_m.use_flip_normals = True
ob_cushion_back.location = (2.792e-16, -0.6686, 2.177)
ob_cushion_back.rotation_euler = (1.814, 5.515e-17, 2.378e-18)
ob_cushion_back.scale = (0.9097, 0.8389, 0.2104)
_m = ob_cushion_back.modifiers.new('Subdivision', 'SUBSURF')
_m = ob_cushion_back.modifiers.new('Solidify', 'SOLIDIFY')
_m.thickness = -0.03
_m.material_offset = 1
_m.use_flip_normals = True
ob_chair_leg1.location = (-0.8503, -0.7295, 0.6584)
ob_chair_leg1.scale = (0.1079, 0.1079, 0.1079)
_m = ob_chair_leg1.modifiers.new('Subdivision', 'SUBSURF')
_m = ob_chair_leg1.modifiers.new('Solidify', 'SOLIDIFY')
_m.thickness = -0.27
_m.material_offset = 1
_m.use_flip_normals = True
ob_chair_leg2.location = (0.8503, -0.7295, 0.6584)
ob_chair_leg2.scale = (0.1079, 0.1079, 0.1079)
_m = ob_chair_leg2.modifiers.new('Subdivision', 'SUBSURF')
_m = ob_chair_leg2.modifiers.new('Solidify', 'SOLIDIFY')
_m.thickness = -0.27
_m.material_offset = 1
_m.use_flip_normals = True
ob_chair_leg3.location = (-0.8503, 0.7295, 0.6584)
ob_chair_leg3.scale = (0.1079, 0.1079, 0.1079)
_m = ob_chair_leg3.modifiers.new('Subdivision', 'SUBSURF')
_m = ob_chair_leg3.modifiers.new('Solidify', 'SOLIDIFY')
_m.thickness = -0.27
_m.material_offset = 1
_m.use_flip_normals = True
ob_chair_leg4.location = (0.8503, 0.7295, 0.6584)
ob_chair_leg4.scale = (0.1079, 0.1079, 0.1079)
_m = ob_chair_leg4.modifiers.new('Subdivision', 'SUBSURF')
_m = ob_chair_leg4.modifiers.new('Solidify', 'SOLIDIFY')
_m.thickness = -0.27
_m.material_offset = 1
_m.use_flip_normals = True
ob_spot.location = (0.02078, -0.442, 11.08)
ob_plane.location = (0.0, 0.0, 0.0)
ob_plane.scale = (24.71, 13.22, 13.22)

# ---- collection membership
col_collection.objects.link(ob_light)
col_collection.objects.link(ob_camera)
col_collection.objects.link(ob_cushion_bottom)
col_collection.objects.link(ob_chair_body)
col_collection.objects.link(ob_cushion_back)
col_collection.objects.link(ob_chair_leg1)
col_collection.objects.link(ob_chair_leg2)
col_collection.objects.link(ob_chair_leg3)
col_collection.objects.link(ob_chair_leg4)
col_collection.objects.link(ob_spot)
col_collection.objects.link(ob_plane)

# ---- scene / render settings (as saved in the file)
scene.camera = ob_camera
scene.frame_start = 1; scene.frame_end = 250; scene.frame_set(0)
scene.render.engine = 'BLENDER_EEVEE_NEXT'
scene.view_settings.view_transform = 'Standard'
bpy.context.view_layer.update()
